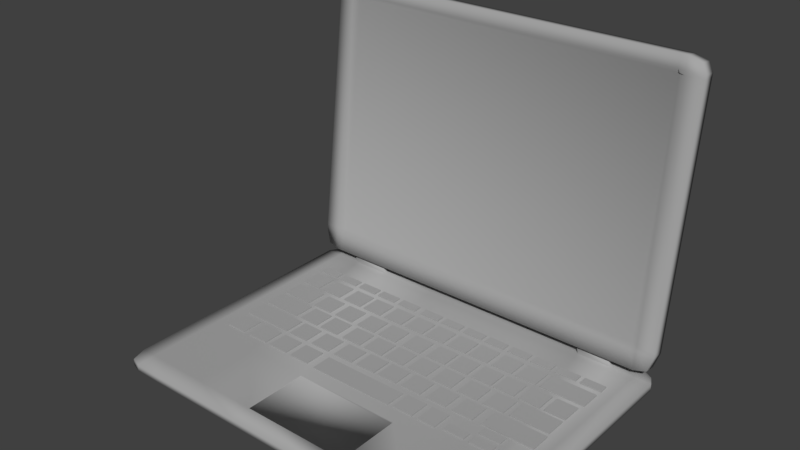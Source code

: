 # Source: laptopupdated.blend  (saved by Blender 2.79.0; exported with 4.5.12 LTS)
import bpy
from mathutils import Matrix  # noqa: F401  (used for matrix-valued properties, if any)

bpy.ops.wm.read_factory_settings(use_empty=True)
scene = bpy.context.scene
scene.name = 'Scene'

# ---- collections
col_collection_1 = bpy.data.collections.new('Collection 1'); scene.collection.children.link(col_collection_1)

# ---- materials (node trees are filled in below, after node groups)
mat_material = bpy.data.materials.new('Material')
mat_material.alpha_threshold = 0.0
mat_material.use_transparent_shadow = False
mat_material.diffuse_color = (0.3844, 0.3844, 0.3844, 1.0)
mat_material.roughness = 0.5

# ---- material node trees

# ---- world
world_world = bpy.data.worlds.new('World'); scene.world = world_world
world_world.color = (0.05088, 0.05088, 0.05088)
world_world.use_sun_shadow = False
world_world.sun_shadow_jitter_overblur = 0.0
world_world.cycles.sampling_method = 'MANUAL'

# ---- meshes
me_cube = bpy.data.meshes.new('Cube')
me_cube.from_pydata([(-5.335, -1.0, 0.8252), (-5.335, -1.0, 1.0), (-5.335, 1.0, 0.8252), (-5.335, 1.0, 1.0), (3.0, -1.0, 0.8252), (3.0, -1.0, 1.0), (3.0, 1.0, 0.8252), (3.0, 1.0, 1.0), (15.97, 9.954, 0.9491), (15.97, 9.954, 1.568), (15.97, -16.31, 0.9491), (15.97, -16.31, 2.126), (-19.95, 9.954, 0.949), (-19.95, 9.954, 1.568), (-19.95, -16.31, 0.949), (-19.95, -16.31, 2.126), (-18.73, -16.65, 0.5536), (-18.73, -16.65, 2.141), (-18.73, 10.29, 0.9338), (-18.73, 10.29, 1.584), (14.98, -16.65, 0.5536), (14.98, 10.29, 1.584), (14.98, -16.65, 2.141), (14.98, 10.29, 0.9338), (16.44, -15.47, 0.9338), (16.44, -15.47, 1.584), (-20.41, -15.47, 0.9338), (-20.41, -15.47, 1.584), (-18.73, -15.47, 2.141), (-18.73, -15.47, 0.9338), (14.98, -15.47, 0.9338), (14.98, -15.47, 2.141), (16.44, 8.455, 0.9338), (-20.41, 8.455, 1.584), (-18.73, 8.455, 2.141), (-18.73, 8.455, 0.9338), (14.98, 8.455, 0.9338), (14.98, 8.455, 2.141), (16.44, 8.455, 1.584), (-20.41, 8.455, 0.9338), (15.89, -15.02, -0.3713), (15.89, -16.19, -0.2273), (15.89, -18.24, -26.44), (15.89, -19.41, -26.29), (-20.03, -15.02, -0.3713), (-20.03, -16.19, -0.2273), (-20.03, -18.24, -26.44), (-20.03, -19.41, -26.29), (-18.81, -18.26, -26.78), (-18.81, -19.46, -26.63), (-18.81, -14.97, -0.03516), (-18.81, -16.16, 0.1126), (14.9, -18.26, -26.78), (14.9, -16.16, 0.1126), (14.9, -19.46, -26.63), (14.9, -14.97, -0.03516), (16.35, -18.12, -25.61), (16.35, -19.32, -25.46), (-20.49, -18.12, -25.61), (-20.49, -19.32, -25.46), (-18.81, -19.32, -25.46), (-18.81, -18.12, -25.61), (14.9, -18.12, -25.61), (14.9, -19.32, -25.46), (16.35, -15.19, -1.861), (-20.49, -16.39, -1.713), (-18.81, -16.39, -1.713), (-18.81, -15.19, -1.861), (14.9, -15.19, -1.861), (14.9, -16.39, -1.713), (16.35, -16.39, -1.713), (-20.49, -15.19, -1.861), (-18.2, -19.46, -26.63), (-18.2, -14.97, -0.03516), (-18.2, -18.26, -26.78), (-18.2, -16.16, 0.1126), (-18.2, -19.32, -25.46), (-18.2, -18.12, -25.61), (-18.2, -16.39, -1.713), (-18.2, -15.19, -1.861), (14.34, -18.26, -26.78), (14.34, -16.16, 0.1126), (14.34, -18.12, -25.61), (14.34, -15.19, -1.861), (14.34, -19.46, -26.63), (14.34, -14.97, -0.03516), (14.34, -19.32, -25.46), (14.34, -16.39, -1.713), (16.35, -19.27, -25.07), (-20.49, -18.07, -25.22), (16.35, -18.07, -25.22), (-20.49, -19.27, -25.07), (-18.81, -19.27, -25.07), (-18.81, -18.07, -25.22), (14.9, -18.07, -25.22), (14.9, -19.27, -25.07), (-18.2, -18.44, -25.19), (-18.2, -19.27, -25.07), (14.34, -18.44, -25.19), (14.34, -19.27, -25.07), (16.35, -15.24, -2.247), (-20.49, -16.44, -2.099), (-18.81, -16.44, -2.099), (-18.81, -15.24, -2.247), (14.9, -15.24, -2.247), (14.9, -16.44, -2.099), (-18.2, -15.6, -2.211), (-18.2, -16.44, -2.099), (14.34, -15.6, -2.211), (14.34, -16.44, -2.099), (16.35, -16.44, -2.099), (-20.49, -15.24, -2.247), (-16.39, -16.65, 2.141), (-16.39, 10.29, 0.9338), (-16.39, -16.65, 0.5536), (-16.39, 10.29, 1.584), (-16.39, -15.47, 2.141), (-16.39, -15.47, 0.9338), (-16.39, 8.455, 2.141), (-16.39, 8.455, 0.9338), (12.61, -16.65, 0.5536), (12.61, 10.29, 1.584), (12.61, -15.47, 0.9338), (12.61, 8.455, 0.9338), (12.61, -16.65, 2.141), (12.61, 10.29, 0.9338), (12.61, -15.47, 2.141), (12.61, 8.455, 2.141), (-13.22, -16.65, 2.141), (-13.22, 10.29, 0.9338), (-13.22, -15.47, 2.141), (-13.22, 8.455, 2.141), (-13.22, -16.65, 0.5536), (-13.22, 10.29, 1.584), (-13.22, -15.47, 0.9338), (-13.22, 8.455, 0.9338), (8.99, -16.65, 0.5536), (8.99, 10.29, 1.584), (8.99, -15.47, 0.9338), (8.99, 8.455, 0.9338), (8.99, -16.65, 2.141), (8.99, 10.29, 0.9338), (8.99, -15.47, 2.141), (8.99, 8.455, 2.141), (-16.39, -16.46, -0.04696), (-16.39, -15.28, 0.3332), (8.99, -16.46, -0.04696), (12.61, -16.46, -0.04695), (8.99, -15.28, 0.3332), (12.61, -15.28, 0.3332), (-13.22, -16.46, -0.04696), (-13.22, -15.28, 0.3332), (16.44, 2.422, 1.584), (-20.41, 2.422, 0.9338), (16.44, 2.422, 0.9338), (-20.41, 2.422, 1.584), (-18.73, 2.422, 2.141), (-18.73, 2.422, 0.9338), (14.98, 2.422, 0.9338), (14.98, 2.422, 2.141), (-16.39, 2.422, 0.9338), (-16.39, 2.422, 2.141), (12.61, 2.422, 0.9338), (12.61, 2.422, 2.141), (-13.22, 2.422, 2.141), (-13.22, 2.422, 0.9338), (8.99, 2.422, 0.9338), (8.99, 2.422, 2.141), (-7.134, -16.65, 2.141), (-7.134, 10.29, 0.9338), (-7.134, -15.47, 2.141), (-7.134, 8.455, 2.141), (-7.134, -16.65, 0.5536), (-7.134, 10.29, 1.584), (-7.134, -15.47, 0.9338), (-7.134, 8.455, 0.9338), (-7.134, 2.422, 2.141), (-7.134, 2.422, 0.9338), (3.065, -16.65, 0.5536), (3.065, 10.29, 1.584), (3.065, -15.47, 0.9338), (3.065, 8.455, 0.9338), (3.065, 2.422, 0.9338), (3.065, -16.65, 2.141), (3.065, 10.29, 0.9338), (3.065, -15.47, 2.141), (3.065, 8.455, 2.141), (3.065, 2.422, 2.141), (-7.133, 2.496, 0.996), (-7.133, 8.529, 0.996), (3.066, 8.529, 0.996), (3.066, 2.496, 0.996), (-5.519, -12.54, 0.79), (-5.519, -12.54, 0.9648), (-5.519, -11.66, 0.79), (-5.519, -11.66, 0.9648), (-3.519, -12.54, 0.79), (-3.519, -12.54, 0.9648), (-3.519, -11.66, 0.79), (-3.519, -11.66, 0.9648), (-2.687, -6.101, 0.79), (-2.687, -6.101, 0.9648), (-2.687, -4.101, 0.79), (-2.687, -4.101, 0.9648), (-0.6871, -6.101, 0.79), (-0.6871, -6.101, 0.9648), (-0.6871, -4.101, 0.79), (-0.6871, -4.101, 0.9648), (-2.687, -8.499, 0.79), (-2.687, -8.499, 0.9648), (-2.687, -6.499, 0.79), (-2.687, -6.499, 0.9648), (-0.6871, -8.499, 0.79), (-0.6871, -8.499, 0.9648), (-0.6871, -6.499, 0.79), (-0.6871, -6.499, 0.9648), (-8.061, -11.04, 0.79), (-8.061, -11.04, 0.9648), (-8.061, -9.045, 0.79), (-8.061, -9.045, 0.9648), (-6.061, -11.04, 0.79), (-6.061, -11.04, 0.9648), (-6.061, -9.045, 0.79), (-6.061, -9.045, 0.9648), (-3.922, -3.717, 0.79), (-3.922, -3.717, 0.9648), (-3.922, -1.717, 0.79), (-3.922, -1.717, 0.9648), (-1.922, -3.717, 0.79), (-1.922, -3.717, 0.9648), (-1.922, -1.717, 0.79), (-1.922, -1.717, 0.9648), (-15.34, -0.2141, 0.79), (-15.34, -0.2141, 0.9648), (-15.34, 0.6657, 0.79), (-15.34, 0.6657, 0.9648), (-13.34, -0.2141, 0.79), (-13.34, -0.2141, 0.9648), (-13.34, 0.6657, 0.79), (-13.34, 0.6657, 0.9648), (-15.33, -1.583, 0.79), (-15.33, -1.583, 0.9648), (-15.33, -0.7029, 0.79), (-15.33, -0.7029, 0.9648), (-13.33, -1.583, 0.79), (-13.33, -1.583, 0.9648), (-13.33, -0.7029, 0.79), (-13.33, -0.7029, 0.9648), (-17.72, -0.1584, 0.79), (-17.72, -0.1584, 0.9648), (-17.72, 0.7214, 0.79), (-17.72, 0.7214, 0.9648), (-15.72, -0.1584, 0.79), (-15.72, -0.1584, 0.9648), (-15.72, 0.7214, 0.79), (-15.72, 0.7214, 0.9648), (-12.8, -0.2363, 0.79), (-12.8, -0.2363, 0.9648), (-12.8, 0.6435, 0.79), (-12.8, 0.6435, 0.9648), (-10.8, -0.2363, 0.79), (-10.8, -0.2363, 0.9648), (-10.8, 0.6435, 0.79), (-10.8, 0.6435, 0.9648), (-7.806, -1.088, 0.79), (-7.806, -1.088, 0.9648), (-7.806, 0.9116, 0.79), (-7.806, 0.9116, 0.9648), (-5.806, -1.088, 0.79), (-5.806, -1.088, 0.9648), (-5.806, 0.9116, 0.79), (-5.806, 0.9116, 0.9648), (3.847, -1.088, 0.7901), (3.847, -1.088, 0.9648), (3.847, 0.9116, 0.7901), (3.847, 0.9116, 0.9648), (5.847, -1.088, 0.7901), (5.847, -1.088, 0.9648), (5.847, 0.9116, 0.7901), (5.847, 0.9116, 0.9648), (6.428, -1.088, 0.7901), (6.428, -1.088, 0.9648), (6.428, 0.9116, 0.7901), (6.428, 0.9116, 0.9648), (8.428, -1.088, 0.7901), (8.428, -1.088, 0.9648), (8.428, 0.9116, 0.7901), (8.428, 0.9116, 0.9648), (8.965, -1.088, 0.7901), (8.965, -1.088, 0.9648), (8.965, 0.9116, 0.7901), (8.965, 0.9116, 0.9648), (10.97, -1.088, 0.7901), (10.97, -1.088, 0.9648), (10.97, 0.9116, 0.7901), (10.97, 0.9116, 0.9648), (11.71, -1.088, 0.7901), (11.71, -1.088, 0.9648), (11.71, 0.9116, 0.7901), (11.71, 0.9116, 0.9648), (13.71, -1.088, 0.7901), (13.71, -1.088, 0.9648), (13.71, 0.9116, 0.7901), (13.71, 0.9116, 0.9648), (-10.11, -1.088, 0.79), (-10.11, -1.088, 0.9648), (-10.11, 0.9116, 0.79), (-10.11, 0.9116, 0.9648), (-8.398, -1.088, 0.79), (-8.398, -1.088, 0.9648), (-8.398, 0.9116, 0.79), (-8.398, 0.9116, 0.9648), (-10.43, -12.54, 0.79), (-10.43, -12.54, 0.9648), (-10.43, -11.66, 0.79), (-10.43, -11.66, 0.9648), (-8.426, -12.54, 0.79), (-8.426, -12.54, 0.9648), (-8.426, -11.66, 0.79), (-8.426, -11.66, 0.9648), (-3.072, -12.54, 0.79), (-3.072, -12.54, 0.9648), (-3.072, -11.66, 0.79), (-3.072, -11.66, 0.9648), (-1.072, -12.54, 0.79), (-1.072, -12.54, 0.9648), (-1.072, -11.66, 0.79), (-1.072, -11.66, 0.9648), (-0.5864, -12.54, 0.7901), (-0.5864, -12.54, 0.9648), (-0.5864, -11.66, 0.7901), (-0.5864, -11.66, 0.9648), (1.414, -12.54, 0.7901), (1.414, -12.54, 0.9648), (1.414, -11.66, 0.7901), (1.414, -11.66, 0.9648), (-7.93, -12.54, 0.79), (-7.93, -12.54, 0.9648), (-7.93, -11.66, 0.79), (-7.93, -11.66, 0.9648), (-5.93, -12.54, 0.79), (-5.93, -12.54, 0.9648), (-5.93, -11.66, 0.79), (-5.93, -11.66, 0.9648), (7.009, -12.54, 0.7901), (7.009, -12.54, 0.9648), (7.009, -11.66, 0.7901), (7.009, -11.66, 0.9648), (9.009, -12.54, 0.7901), (9.009, -12.54, 0.9648), (9.009, -11.66, 0.7901), (9.009, -11.66, 0.9648), (2.102, -12.54, 0.7901), (2.102, -12.54, 0.9648), (2.102, -11.66, 0.7901), (2.102, -11.66, 0.9648), (4.102, -12.54, 0.7901), (4.102, -12.54, 0.9648), (4.102, -11.66, 0.7901), (4.102, -11.66, 0.9648), (9.456, -12.54, 0.7901), (9.456, -12.54, 0.9648), (9.456, -11.66, 0.7901), (9.456, -11.66, 0.9648), (11.46, -12.54, 0.7901), (11.46, -12.54, 0.9648), (11.46, -11.66, 0.7901), (11.46, -11.66, 0.9648), (11.94, -12.54, 0.7901), (11.94, -12.54, 0.9648), (11.94, -11.66, 0.7901), (11.94, -11.66, 0.9648), (13.94, -12.54, 0.7901), (13.94, -12.54, 0.9648), (13.94, -11.66, 0.7901), (13.94, -11.66, 0.9648), (4.598, -12.54, 0.7901), (4.598, -12.54, 0.9648), (4.598, -11.66, 0.7901), (4.598, -11.66, 0.9648), (6.598, -12.54, 0.7901), (6.598, -12.54, 0.9648), (6.598, -11.66, 0.7901), (6.598, -11.66, 0.9648), (-17.8, -12.54, 0.79), (-17.8, -12.54, 0.9648), (-17.8, -11.66, 0.79), (-17.8, -11.66, 0.9648), (-15.8, -12.54, 0.79), (-15.8, -12.54, 0.9648), (-15.8, -11.66, 0.79), (-15.8, -11.66, 0.9648), (-15.35, -12.54, 0.79), (-15.35, -12.54, 0.9648), (-15.35, -11.66, 0.79), (-15.35, -11.66, 0.9648), (-13.35, -12.54, 0.79), (-13.35, -12.54, 0.9648), (-13.35, -11.66, 0.79), (-13.35, -11.66, 0.9648), (-12.86, -12.54, 0.79), (-12.86, -12.54, 0.9648), (-12.86, -11.66, 0.79), (-12.86, -11.66, 0.9648), (-10.86, -12.54, 0.79), (-10.86, -12.54, 0.9648), (-10.86, -11.66, 0.79), (-10.86, -11.66, 0.9648), (-10.59, -11.04, 0.79), (-10.59, -11.04, 0.9648), (-10.59, -9.045, 0.79), (-10.59, -9.045, 0.9648), (-8.59, -11.04, 0.79), (-8.59, -11.04, 0.9648), (-8.59, -9.045, 0.79), (-8.59, -9.045, 0.9648), (-13.04, -11.04, 0.79), (-13.04, -11.04, 0.9648), (-13.04, -9.045, 0.79), (-13.04, -9.045, 0.9648), (-11.04, -11.04, 0.79), (-11.04, -11.04, 0.9648), (-11.04, -9.045, 0.79), (-11.04, -9.045, 0.9648), (-17.79, -11.04, 0.79), (-17.79, -11.04, 0.9648), (-17.79, -9.045, 0.79), (-17.79, -9.045, 0.9648), (-13.52, -11.04, 0.79), (-13.52, -11.04, 0.9648), (-13.52, -9.045, 0.79), (-13.52, -9.045, 0.9648), (-3.244, -11.04, 0.79), (-3.244, -11.04, 0.9648), (-3.244, -9.045, 0.79), (-3.244, -9.045, 0.9648), (-1.244, -11.04, 0.79), (-1.244, -11.04, 0.9648), (-1.244, -9.045, 0.79), (-1.244, -9.045, 0.9648), (-5.727, -11.04, 0.79), (-5.727, -11.04, 0.9648), (-5.727, -9.045, 0.79), (-5.727, -9.045, 0.9648), (-3.727, -11.04, 0.79), (-3.727, -11.04, 0.9648), (-3.727, -9.045, 0.79), (-3.727, -9.045, 0.9648), (8.844, -3.624, 0.79), (8.844, -3.624, 0.9648), (8.844, -1.624, 0.79), (8.844, -1.624, 0.9648), (13.78, -3.624, 0.7901), (13.78, -3.624, 0.9648), (13.78, -1.624, 0.7901), (13.78, -1.624, 0.9648), (10.72, -8.482, 0.7901), (10.72, -8.482, 0.9648), (10.72, -6.482, 0.7901), (10.72, -6.482, 0.9648), (13.73, -8.482, 0.7901), (13.73, -8.482, 0.9648), (13.73, -6.482, 0.7901), (13.73, -6.482, 0.9648), (9.988, -6.067, 0.79), (9.988, -6.067, 0.9648), (9.988, -4.067, 0.79), (9.988, -4.067, 0.9648), (13.73, -6.067, 0.7901), (13.73, -6.067, 0.9648), (13.73, -4.067, 0.7901), (13.73, -4.067, 0.9648), (4.121, -11.04, 0.7901), (4.121, -11.04, 0.9648), (4.121, -9.045, 0.7901), (4.121, -9.045, 0.9648), (6.121, -11.04, 0.7901), (6.121, -11.04, 0.9648), (6.121, -9.045, 0.7901), (6.121, -9.045, 0.9648), (1.592, -11.04, 0.7901), (1.592, -11.04, 0.9648), (1.592, -9.045, 0.7901), (1.592, -9.045, 0.9648), (3.592, -11.04, 0.7901), (3.592, -11.04, 0.9648), (3.592, -9.045, 0.7901), (3.592, -9.045, 0.9648), (-0.8575, -11.04, 0.7901), (-0.8575, -11.04, 0.9648), (-0.8575, -9.045, 0.7901), (-0.8575, -9.045, 0.9648), (1.142, -11.04, 0.7901), (1.142, -11.04, 0.9648), (1.142, -9.045, 0.7901), (1.142, -9.045, 0.9648), (9.184, -11.04, 0.7901), (9.184, -11.04, 0.9648), (9.184, -9.045, 0.7901), (9.184, -9.045, 0.9648), (11.18, -11.04, 0.7901), (11.18, -11.04, 0.9648), (11.18, -9.045, 0.7901), (11.18, -9.045, 0.9648), (6.578, -11.04, 0.7901), (6.578, -11.04, 0.9648), (6.578, -9.045, 0.7901), (6.578, -9.045, 0.9648), (8.578, -11.04, 0.7901), (8.578, -11.04, 0.9648), (8.578, -9.045, 0.7901), (8.578, -9.045, 0.9648), (11.84, -11.04, 0.7901), (11.84, -11.04, 0.9648), (11.84, -9.045, 0.7901), (11.84, -9.045, 0.9648), (13.84, -11.04, 0.7901), (13.84, -11.04, 0.9648), (13.84, -9.045, 0.7901), (13.84, -9.045, 0.9648), (5.347, -8.494, 0.7901), (5.347, -8.494, 0.9648), (5.347, -6.494, 0.7901), (5.347, -6.494, 0.9648), (7.347, -8.494, 0.7901), (7.347, -8.494, 0.9648), (7.347, -6.494, 0.7901), (7.347, -6.494, 0.9648), (0.1116, -8.494, 0.7901), (0.1116, -8.494, 0.9648), (0.1116, -6.494, 0.7901), (0.1116, -6.494, 0.9648), (2.112, -8.494, 0.7901), (2.112, -8.494, 0.9648), (2.112, -6.494, 0.7901), (2.112, -6.494, 0.9648), (2.64, -8.494, 0.7901), (2.64, -8.494, 0.9648), (2.64, -6.494, 0.7901), (2.64, -6.494, 0.9648), (4.64, -8.494, 0.7901), (4.64, -8.494, 0.9648), (4.64, -6.494, 0.7901), (4.64, -6.494, 0.9648), (8.018, -8.494, 0.7901), (8.018, -8.494, 0.9648), (8.018, -6.494, 0.7901), (8.018, -6.494, 0.9648), (10.02, -8.494, 0.7901), (10.02, -8.494, 0.9648), (10.02, -6.494, 0.7901), (10.02, -6.494, 0.9648), (-12.59, -8.528, 0.79), (-12.59, -8.528, 0.9648), (-12.59, -6.528, 0.79), (-12.59, -6.528, 0.9648), (-10.59, -8.528, 0.79), (-10.59, -8.528, 0.9648), (-10.59, -6.528, 0.79), (-10.59, -6.528, 0.9648), (-15.12, -8.528, 0.79), (-15.12, -8.528, 0.9648), (-15.12, -6.528, 0.79), (-15.12, -6.528, 0.9648), (-13.12, -8.528, 0.79), (-13.12, -8.528, 0.9648), (-13.12, -6.528, 0.79), (-13.12, -6.528, 0.9648), (-17.57, -8.528, 0.79), (-17.57, -8.528, 0.9648), (-17.57, -6.528, 0.79), (-17.57, -6.528, 0.9648), (-15.57, -8.528, 0.79), (-15.57, -8.528, 0.9648), (-15.57, -6.528, 0.79), (-15.57, -6.528, 0.9648), (-7.773, -8.528, 0.79), (-7.773, -8.528, 0.9648), (-7.773, -6.528, 0.79), (-7.773, -6.528, 0.9648), (-5.773, -8.528, 0.79), (-5.773, -8.528, 0.9648), (-5.773, -6.528, 0.79), (-5.773, -6.528, 0.9648), (-10.26, -8.528, 0.79), (-10.26, -8.528, 0.9648), (-10.26, -6.528, 0.79), (-10.26, -6.528, 0.9648), (-8.256, -8.528, 0.79), (-8.256, -8.528, 0.9648), (-8.256, -6.528, 0.79), (-8.256, -6.528, 0.9648), (-5.387, -8.528, 0.79), (-5.387, -8.528, 0.9648), (-5.387, -6.528, 0.79), (-5.387, -6.528, 0.9648), (-3.387, -8.528, 0.79), (-3.387, -8.528, 0.9648), (-3.387, -6.528, 0.79), (-3.387, -6.528, 0.9648), (-17.55, -6.197, 0.79), (-17.55, -6.197, 0.9648), (-17.55, -4.197, 0.79), (-17.55, -4.197, 0.9648), (-13.81, -6.197, 0.79), (-13.81, -6.197, 0.9648), (-13.81, -4.197, 0.79), (-13.81, -4.197, 0.9648), (-17.68, -3.819, 0.79), (-17.68, -3.819, 0.9648), (-17.68, -1.819, 0.79), (-17.68, -1.819, 0.9648), (-12.74, -3.819, 0.79), (-12.74, -3.819, 0.9648), (-12.74, -1.819, 0.79), (-12.74, -1.819, 0.9648), (-5.257, -6.123, 0.79), (-5.257, -6.123, 0.9648), (-5.257, -4.123, 0.79), (-5.257, -4.123, 0.9648), (-3.257, -6.123, 0.79), (-3.257, -6.123, 0.9648), (-3.257, -4.123, 0.79), (-3.257, -4.123, 0.9648), (-10.58, -6.123, 0.79), (-10.58, -6.123, 0.9648), (-10.58, -4.123, 0.79), (-10.58, -4.123, 0.9648), (-8.581, -6.123, 0.79), (-8.581, -6.123, 0.9648), (-8.581, -4.123, 0.79), (-8.581, -4.123, 0.9648), (-7.903, -6.123, 0.79), (-7.903, -6.123, 0.9648), (-7.903, -4.123, 0.79), (-7.903, -4.123, 0.9648), (-5.903, -6.123, 0.79), (-5.903, -6.123, 0.9648), (-5.903, -4.123, 0.79), (-5.903, -4.123, 0.9648), (-13.24, -6.123, 0.79), (-13.24, -6.123, 0.9648), (-13.24, -4.123, 0.79), (-13.24, -4.123, 0.9648), (-11.24, -6.123, 0.79), (-11.24, -6.123, 0.9648), (-11.24, -4.123, 0.79), (-11.24, -4.123, 0.9648), (2.25, -6.089, 0.7911), (2.25, -6.089, 0.9658), (2.25, -4.089, 0.7911), (2.25, -4.089, 0.9658), (4.25, -6.089, 0.7911), (4.25, -6.089, 0.9658), (4.25, -4.089, 0.7911), (4.25, -4.089, 0.9658), (-0.2784, -6.089, 0.7911), (-0.2784, -6.089, 0.9658), (-0.2784, -4.089, 0.7911), (-0.2784, -4.089, 0.9658), (1.722, -6.089, 0.7911), (1.722, -6.089, 0.9658), (1.722, -4.089, 0.7911), (1.722, -4.089, 0.9658), (4.957, -6.089, 0.7911), (4.957, -6.089, 0.9658), (4.957, -4.089, 0.7911), (4.957, -4.089, 0.9658), (6.957, -6.089, 0.7911), (6.957, -6.089, 0.9658), (6.957, -4.089, 0.7911), (6.957, -4.089, 0.9658), (7.44, -6.089, 0.7911), (7.44, -6.089, 0.9658), (7.44, -4.089, 0.7911), (7.44, -4.089, 0.9658), (9.44, -6.089, 0.7911), (9.44, -6.089, 0.9658), (9.44, -4.089, 0.7911), (9.44, -4.089, 0.9658), (6.393, -3.619, 0.7911), (6.393, -3.619, 0.9658), (6.393, -1.619, 0.7911), (6.393, -1.619, 0.9658), (8.393, -3.619, 0.7911), (8.393, -3.619, 0.9658), (8.393, -1.619, 0.7911), (8.393, -1.619, 0.9658), (3.722, -3.619, 0.7911), (3.722, -3.619, 0.9658), (3.722, -1.619, 0.7911), (3.722, -1.619, 0.9658), (5.722, -3.619, 0.7911), (5.722, -3.619, 0.9658), (5.722, -1.619, 0.7911), (5.722, -1.619, 0.9658), (-1.513, -3.684, 0.7911), (-1.513, -3.684, 0.9658), (-1.513, -1.684, 0.7911), (-1.513, -1.684, 0.9658), (0.4865, -3.684, 0.7911), (0.4865, -3.684, 0.9658), (0.4865, -1.684, 0.7911), (0.4865, -1.684, 0.9658), (1.015, -3.619, 0.7911), (1.015, -3.619, 0.9658), (1.015, -1.619, 0.7911), (1.015, -1.619, 0.9658), (3.015, -3.619, 0.7911), (3.015, -3.619, 0.9658), (3.015, -1.619, 0.7911), (3.015, -1.619, 0.9658), (-11.86, -3.749, 0.7911), (-11.86, -3.749, 0.9658), (-11.86, -1.749, 0.7911), (-11.86, -1.749, 0.9658), (-9.856, -3.749, 0.7911), (-9.856, -3.749, 0.9658), (-9.856, -1.749, 0.7911), (-9.856, -1.749, 0.9658), (-9.148, -3.749, 0.7911), (-9.148, -3.749, 0.9658), (-9.148, -1.749, 0.7911), (-9.148, -1.749, 0.9658), (-7.148, -3.749, 0.7911), (-7.148, -3.749, 0.9658), (-7.148, -1.749, 0.7911), (-7.148, -1.749, 0.9658), (-6.478, -3.749, 0.7911), (-6.478, -3.749, 0.9658), (-6.478, -1.749, 0.7911), (-6.478, -1.749, 0.9658), (-4.478, -3.749, 0.7911), (-4.478, -3.749, 0.9658), (-4.478, -1.749, 0.7911), (-4.478, -1.749, 0.9658)], [], [(0, 1, 3, 2), (2, 3, 7, 6), (6, 7, 5, 4), (4, 5, 1, 0), (2, 6, 4, 0), (7, 3, 1, 5), (24, 25, 11, 10), (16, 17, 15, 14), (39, 33, 13, 12), (23, 21, 9, 8), (35, 39, 12, 18), (37, 38, 9, 21), (33, 34, 19, 13), (119, 35, 18, 113), (12, 13, 19, 18), (114, 112, 17, 16), (10, 11, 22, 20), (32, 36, 23, 8), (127, 37, 21, 121), (125, 121, 21, 23), (124, 22, 31, 126), (10, 20, 30, 24), (114, 16, 29, 117), (15, 17, 28, 27), (22, 11, 25, 31), (16, 14, 26, 29), (14, 15, 27, 26), (154, 152, 25, 24), (8, 9, 38, 32), (163, 159, 37, 127), (154, 158, 36, 32), (160, 157, 35, 119), (155, 156, 34, 33), (159, 152, 38, 37), (157, 153, 39, 35), (153, 155, 33, 39), (56, 57, 43, 42), (48, 49, 47, 46), (71, 65, 45, 44), (55, 53, 41, 40), (67, 71, 44, 50), (69, 70, 41, 53), (65, 66, 51, 45), (79, 67, 50, 73), (44, 45, 51, 50), (74, 72, 49, 48), (42, 43, 54, 52), (64, 68, 55, 40), (87, 69, 53, 81), (85, 81, 53, 55), (84, 54, 63, 86), (42, 52, 62, 56), (74, 48, 61, 77), (47, 49, 60, 59), (54, 43, 57, 63), (48, 46, 58, 61), (46, 47, 59, 58), (90, 88, 57, 56), (40, 41, 70, 64), (109, 105, 69, 87), (100, 104, 68, 64), (106, 103, 67, 79), (101, 102, 66, 65), (105, 110, 70, 69), (103, 111, 71, 67), (111, 101, 65, 71), (108, 106, 79, 83), (102, 107, 78, 66), (80, 74, 77, 82), (49, 72, 76, 60), (50, 51, 75, 73), (66, 78, 75, 51), (80, 84, 72, 74), (83, 79, 73, 85), (68, 83, 85, 55), (52, 54, 84, 80), (52, 80, 82, 62), (104, 108, 83, 68), (107, 109, 87, 78), (72, 84, 86, 76), (73, 75, 81, 85), (78, 87, 81, 75), (76, 86, 99, 97), (62, 82, 98, 94), (60, 76, 97, 92), (82, 77, 96, 98), (58, 59, 91, 89), (61, 58, 89, 93), (63, 57, 88, 95), (59, 60, 92, 91), (77, 61, 93, 96), (56, 62, 94, 90), (86, 63, 95, 99), (100, 110, 88, 90), (64, 70, 110, 100), (97, 99, 109, 107), (94, 98, 108, 104), (92, 97, 107, 102), (98, 96, 106, 108), (89, 91, 101, 111), (93, 89, 111, 103), (95, 88, 110, 105), (91, 92, 102, 101), (96, 93, 103, 106), (90, 94, 104, 100), (99, 95, 105, 109), (165, 160, 119, 135), (156, 161, 118, 34), (114, 117, 145, 144), (17, 112, 116, 28), (18, 19, 115, 113), (34, 118, 115, 19), (132, 128, 112, 114), (135, 119, 113, 129), (36, 123, 125, 23), (20, 22, 124, 120), (20, 120, 122, 30), (158, 162, 123, 36), (167, 163, 127, 143), (140, 124, 126, 142), (141, 137, 121, 125), (143, 127, 121, 137), (118, 131, 133, 115), (113, 115, 133, 129), (112, 128, 130, 116), (161, 164, 131, 118), (175, 135, 129, 169), (172, 168, 128, 132), (172, 132, 134, 174), (177, 165, 135, 175), (162, 166, 139, 123), (132, 114, 144, 150), (120, 124, 140, 136), (123, 139, 141, 125), (186, 143, 137, 179), (184, 179, 137, 141), (183, 140, 142, 185), (187, 167, 143, 186), (150, 144, 145, 151), (147, 146, 148, 149), (122, 120, 147, 149), (136, 138, 148, 146), (134, 132, 150, 151), (138, 122, 149, 148), (117, 134, 151, 145), (120, 136, 146, 147), (185, 142, 167, 187), (122, 138, 166, 162), (174, 134, 165, 177), (116, 130, 164, 161), (142, 126, 163, 167), (30, 122, 162, 158), (28, 116, 161, 156), (134, 117, 160, 165), (26, 27, 155, 153), (29, 26, 153, 157), (31, 25, 152, 159), (27, 28, 156, 155), (117, 29, 157, 160), (24, 30, 158, 154), (126, 31, 159, 163), (32, 38, 152, 154), (180, 174, 177, 182), (130, 170, 176, 164), (164, 176, 171, 131), (128, 168, 170, 130), (129, 133, 173, 169), (131, 171, 173, 133), (175, 181, 190, 189), (178, 172, 174, 180), (178, 183, 168, 172), (181, 175, 169, 184), (139, 181, 184, 141), (136, 140, 183, 178), (136, 178, 180, 138), (166, 182, 181, 139), (138, 180, 182, 166), (170, 185, 187, 176), (176, 187, 186, 171), (168, 183, 185, 170), (169, 173, 179, 184), (171, 186, 179, 173), (191, 188, 189, 190), (182, 177, 188, 191), (181, 182, 191, 190), (177, 175, 189, 188), (192, 193, 195, 194), (194, 195, 199, 198), (198, 199, 197, 196), (196, 197, 193, 192), (194, 198, 196, 192), (199, 195, 193, 197), (200, 201, 203, 202), (202, 203, 207, 206), (206, 207, 205, 204), (204, 205, 201, 200), (202, 206, 204, 200), (207, 203, 201, 205), (208, 209, 211, 210), (210, 211, 215, 214), (214, 215, 213, 212), (212, 213, 209, 208), (210, 214, 212, 208), (215, 211, 209, 213), (216, 217, 219, 218), (218, 219, 223, 222), (222, 223, 221, 220), (220, 221, 217, 216), (218, 222, 220, 216), (223, 219, 217, 221), (224, 225, 227, 226), (226, 227, 231, 230), (230, 231, 229, 228), (228, 229, 225, 224), (226, 230, 228, 224), (231, 227, 225, 229), (232, 233, 235, 234), (234, 235, 239, 238), (238, 239, 237, 236), (236, 237, 233, 232), (234, 238, 236, 232), (239, 235, 233, 237), (240, 241, 243, 242), (242, 243, 247, 246), (246, 247, 245, 244), (244, 245, 241, 240), (242, 246, 244, 240), (247, 243, 241, 245), (248, 249, 251, 250), (250, 251, 255, 254), (254, 255, 253, 252), (252, 253, 249, 248), (250, 254, 252, 248), (255, 251, 249, 253), (256, 257, 259, 258), (258, 259, 263, 262), (262, 263, 261, 260), (260, 261, 257, 256), (258, 262, 260, 256), (263, 259, 257, 261), (264, 265, 267, 266), (266, 267, 271, 270), (270, 271, 269, 268), (268, 269, 265, 264), (266, 270, 268, 264), (271, 267, 265, 269), (272, 273, 275, 274), (274, 275, 279, 278), (278, 279, 277, 276), (276, 277, 273, 272), (274, 278, 276, 272), (279, 275, 273, 277), (280, 281, 283, 282), (282, 283, 287, 286), (286, 287, 285, 284), (284, 285, 281, 280), (282, 286, 284, 280), (287, 283, 281, 285), (288, 289, 291, 290), (290, 291, 295, 294), (294, 295, 293, 292), (292, 293, 289, 288), (290, 294, 292, 288), (295, 291, 289, 293), (296, 297, 299, 298), (298, 299, 303, 302), (302, 303, 301, 300), (300, 301, 297, 296), (298, 302, 300, 296), (303, 299, 297, 301), (304, 305, 307, 306), (306, 307, 311, 310), (310, 311, 309, 308), (308, 309, 305, 304), (306, 310, 308, 304), (311, 307, 305, 309), (312, 313, 315, 314), (314, 315, 319, 318), (318, 319, 317, 316), (316, 317, 313, 312), (314, 318, 316, 312), (319, 315, 313, 317), (320, 321, 323, 322), (322, 323, 327, 326), (326, 327, 325, 324), (324, 325, 321, 320), (322, 326, 324, 320), (327, 323, 321, 325), (328, 329, 331, 330), (330, 331, 335, 334), (334, 335, 333, 332), (332, 333, 329, 328), (330, 334, 332, 328), (335, 331, 329, 333), (336, 337, 339, 338), (338, 339, 343, 342), (342, 343, 341, 340), (340, 341, 337, 336), (338, 342, 340, 336), (343, 339, 337, 341), (344, 345, 347, 346), (346, 347, 351, 350), (350, 351, 349, 348), (348, 349, 345, 344), (346, 350, 348, 344), (351, 347, 345, 349), (352, 353, 355, 354), (354, 355, 359, 358), (358, 359, 357, 356), (356, 357, 353, 352), (354, 358, 356, 352), (359, 355, 353, 357), (360, 361, 363, 362), (362, 363, 367, 366), (366, 367, 365, 364), (364, 365, 361, 360), (362, 366, 364, 360), (367, 363, 361, 365), (368, 369, 371, 370), (370, 371, 375, 374), (374, 375, 373, 372), (372, 373, 369, 368), (370, 374, 372, 368), (375, 371, 369, 373), (376, 377, 379, 378), (378, 379, 383, 382), (382, 383, 381, 380), (380, 381, 377, 376), (378, 382, 380, 376), (383, 379, 377, 381), (384, 385, 387, 386), (386, 387, 391, 390), (390, 391, 389, 388), (388, 389, 385, 384), (386, 390, 388, 384), (391, 387, 385, 389), (392, 393, 395, 394), (394, 395, 399, 398), (398, 399, 397, 396), (396, 397, 393, 392), (394, 398, 396, 392), (399, 395, 393, 397), (400, 401, 403, 402), (402, 403, 407, 406), (406, 407, 405, 404), (404, 405, 401, 400), (402, 406, 404, 400), (407, 403, 401, 405), (408, 409, 411, 410), (410, 411, 415, 414), (414, 415, 413, 412), (412, 413, 409, 408), (410, 414, 412, 408), (415, 411, 409, 413), (416, 417, 419, 418), (418, 419, 423, 422), (422, 423, 421, 420), (420, 421, 417, 416), (418, 422, 420, 416), (423, 419, 417, 421), (424, 425, 427, 426), (426, 427, 431, 430), (430, 431, 429, 428), (428, 429, 425, 424), (426, 430, 428, 424), (431, 427, 425, 429), (432, 433, 435, 434), (434, 435, 439, 438), (438, 439, 437, 436), (436, 437, 433, 432), (434, 438, 436, 432), (439, 435, 433, 437), (440, 441, 443, 442), (442, 443, 447, 446), (446, 447, 445, 444), (444, 445, 441, 440), (442, 446, 444, 440), (447, 443, 441, 445), (448, 449, 451, 450), (450, 451, 455, 454), (454, 455, 453, 452), (452, 453, 449, 448), (450, 454, 452, 448), (455, 451, 449, 453), (456, 457, 459, 458), (458, 459, 463, 462), (462, 463, 461, 460), (460, 461, 457, 456), (458, 462, 460, 456), (463, 459, 457, 461), (464, 465, 467, 466), (466, 467, 471, 470), (470, 471, 469, 468), (468, 469, 465, 464), (466, 470, 468, 464), (471, 467, 465, 469), (472, 473, 475, 474), (474, 475, 479, 478), (478, 479, 477, 476), (476, 477, 473, 472), (474, 478, 476, 472), (479, 475, 473, 477), (480, 481, 483, 482), (482, 483, 487, 486), (486, 487, 485, 484), (484, 485, 481, 480), (482, 486, 484, 480), (487, 483, 481, 485), (488, 489, 491, 490), (490, 491, 495, 494), (494, 495, 493, 492), (492, 493, 489, 488), (490, 494, 492, 488), (495, 491, 489, 493), (496, 497, 499, 498), (498, 499, 503, 502), (502, 503, 501, 500), (500, 501, 497, 496), (498, 502, 500, 496), (503, 499, 497, 501), (504, 505, 507, 506), (506, 507, 511, 510), (510, 511, 509, 508), (508, 509, 505, 504), (506, 510, 508, 504), (511, 507, 505, 509), (512, 513, 515, 514), (514, 515, 519, 518), (518, 519, 517, 516), (516, 517, 513, 512), (514, 518, 516, 512), (519, 515, 513, 517), (520, 521, 523, 522), (522, 523, 527, 526), (526, 527, 525, 524), (524, 525, 521, 520), (522, 526, 524, 520), (527, 523, 521, 525), (528, 529, 531, 530), (530, 531, 535, 534), (534, 535, 533, 532), (532, 533, 529, 528), (530, 534, 532, 528), (535, 531, 529, 533), (536, 537, 539, 538), (538, 539, 543, 542), (542, 543, 541, 540), (540, 541, 537, 536), (538, 542, 540, 536), (543, 539, 537, 541), (544, 545, 547, 546), (546, 547, 551, 550), (550, 551, 549, 548), (548, 549, 545, 544), (546, 550, 548, 544), (551, 547, 545, 549), (552, 553, 555, 554), (554, 555, 559, 558), (558, 559, 557, 556), (556, 557, 553, 552), (554, 558, 556, 552), (559, 555, 553, 557), (560, 561, 563, 562), (562, 563, 567, 566), (566, 567, 565, 564), (564, 565, 561, 560), (562, 566, 564, 560), (567, 563, 561, 565), (568, 569, 571, 570), (570, 571, 575, 574), (574, 575, 573, 572), (572, 573, 569, 568), (570, 574, 572, 568), (575, 571, 569, 573), (576, 577, 579, 578), (578, 579, 583, 582), (582, 583, 581, 580), (580, 581, 577, 576), (578, 582, 580, 576), (583, 579, 577, 581), (584, 585, 587, 586), (586, 587, 591, 590), (590, 591, 589, 588), (588, 589, 585, 584), (586, 590, 588, 584), (591, 587, 585, 589), (592, 593, 595, 594), (594, 595, 599, 598), (598, 599, 597, 596), (596, 597, 593, 592), (594, 598, 596, 592), (599, 595, 593, 597), (600, 601, 603, 602), (602, 603, 607, 606), (606, 607, 605, 604), (604, 605, 601, 600), (602, 606, 604, 600), (607, 603, 601, 605), (608, 609, 611, 610), (610, 611, 615, 614), (614, 615, 613, 612), (612, 613, 609, 608), (610, 614, 612, 608), (615, 611, 609, 613), (616, 617, 619, 618), (618, 619, 623, 622), (622, 623, 621, 620), (620, 621, 617, 616), (618, 622, 620, 616), (623, 619, 617, 621), (624, 625, 627, 626), (626, 627, 631, 630), (630, 631, 629, 628), (628, 629, 625, 624), (626, 630, 628, 624), (631, 627, 625, 629), (632, 633, 635, 634), (634, 635, 639, 638), (638, 639, 637, 636), (636, 637, 633, 632), (634, 638, 636, 632), (639, 635, 633, 637), (640, 641, 643, 642), (642, 643, 647, 646), (646, 647, 645, 644), (644, 645, 641, 640), (642, 646, 644, 640), (647, 643, 641, 645), (648, 649, 651, 650), (650, 651, 655, 654), (654, 655, 653, 652), (652, 653, 649, 648), (650, 654, 652, 648), (655, 651, 649, 653), (656, 657, 659, 658), (658, 659, 663, 662), (662, 663, 661, 660), (660, 661, 657, 656), (658, 662, 660, 656), (663, 659, 657, 661), (664, 665, 667, 666), (666, 667, 671, 670), (670, 671, 669, 668), (668, 669, 665, 664), (666, 670, 668, 664), (671, 667, 665, 669), (672, 673, 675, 674), (674, 675, 679, 678), (678, 679, 677, 676), (676, 677, 673, 672), (674, 678, 676, 672), (679, 675, 673, 677), (680, 681, 683, 682), (682, 683, 687, 686), (686, 687, 685, 684), (684, 685, 681, 680), (682, 686, 684, 680), (687, 683, 681, 685), (688, 689, 691, 690), (690, 691, 695, 694), (694, 695, 693, 692), (692, 693, 689, 688), (690, 694, 692, 688), (695, 691, 689, 693), (696, 697, 699, 698), (698, 699, 703, 702), (702, 703, 701, 700), (700, 701, 697, 696), (698, 702, 700, 696), (703, 699, 697, 701), (704, 705, 707, 706), (706, 707, 711, 710), (710, 711, 709, 708), (708, 709, 705, 704), (706, 710, 708, 704), (711, 707, 705, 709), (712, 713, 715, 714), (714, 715, 719, 718), (718, 719, 717, 716), (716, 717, 713, 712), (714, 718, 716, 712), (719, 715, 713, 717), (720, 721, 723, 722), (722, 723, 727, 726), (726, 727, 725, 724), (724, 725, 721, 720), (722, 726, 724, 720), (727, 723, 721, 725), (728, 729, 731, 730), (730, 731, 735, 734), (734, 735, 733, 732), (732, 733, 729, 728), (730, 734, 732, 728), (735, 731, 729, 733)])
me_cube.polygons.foreach_set('use_smooth', [0, 0, 0, 0, 0, 0, 1, 1, 1, 1, 1, 1, 1, 1, 1, 1, 1, 1, 1, 1, 1, 1, 1, 1, 1, 1, 1, 1, 1, 1, 1, 1, 1, 1, 1, 1, 1, 1, 1, 1, 1, 1, 1, 1, 1, 1, 1, 1, 1, 1, 1, 1, 1, 1, 1, 1, 1, 1, 1, 1, 1, 1, 1, 1, 1, 1, 1, 1, 1, 1, 1, 1, 1, 1, 1, 1, 1, 1, 1, 1, 1, 1, 1, 1, 1, 1, 1, 1, 1, 1, 1, 1, 1, 1, 1, 1, 1, 1, 1, 1, 1, 1, 1, 1, 1, 1, 1, 1, 1, 1, 1, 1, 1, 1, 1, 1, 1, 1, 1, 1, 1, 1, 1, 1, 1, 1, 1, 1, 1, 1, 1, 1, 1, 1, 1, 1, 1, 1, 1, 1, 1, 1, 1, 1, 1, 1, 1, 1, 1, 1, 1, 1, 1, 1, 1, 1, 1, 1, 1, 1, 1, 1, 1, 1, 1, 1, 1, 1, 1, 1, 1, 1, 1, 1, 1, 1, 1, 1, 1, 1, 1, 1, 1, 1, 1, 1, 0, 0, 0, 0, 0, 0, 0, 0, 0, 0, 0, 0, 0, 0, 0, 0, 0, 0, 0, 0, 0, 0, 0, 0, 0, 0, 0, 0, 0, 0, 0, 0, 0, 0, 0, 0, 0, 0, 0, 0, 0, 0, 0, 0, 0, 0, 0, 0, 0, 0, 0, 0, 0, 0, 0, 0, 0, 0, 0, 0, 0, 0, 0, 0, 0, 0, 0, 0, 0, 0, 0, 0, 0, 0, 0, 0, 0, 0, 0, 0, 0, 0, 0, 0, 0, 0, 0, 0, 0, 0, 0, 0, 0, 0, 0, 0, 0, 0, 0, 0, 0, 0, 0, 0, 0, 0, 0, 0, 0, 0, 0, 0, 0, 0, 0, 0, 0, 0, 0, 0, 0, 0, 0, 0, 0, 0, 0, 0, 0, 0, 0, 0, 0, 0, 0, 0, 0, 0, 0, 0, 0, 0, 0, 0, 0, 0, 0, 0, 0, 0, 0, 0, 0, 0, 0, 0, 0, 0, 0, 0, 0, 0, 0, 0, 0, 0, 0, 0, 0, 0, 0, 0, 0, 0, 0, 0, 0, 0, 0, 0, 0, 0, 0, 0, 0, 0, 0, 0, 0, 0, 0, 0, 0, 0, 0, 0, 0, 0, 0, 0, 0, 0, 0, 0, 0, 0, 0, 0, 0, 0, 0, 0, 0, 0, 0, 0, 0, 0, 0, 0, 0, 0, 0, 0, 0, 0, 0, 0, 0, 0, 0, 0, 0, 0, 0, 0, 0, 0, 0, 0, 0, 0, 0, 0, 0, 0, 0, 0, 0, 0, 0, 0, 0, 0, 0, 0, 0, 0, 0, 0, 0, 0, 0, 0, 0, 0, 0, 0, 0, 0, 0, 0, 0, 0, 0, 0, 0, 0, 0, 0, 0, 0, 0, 0, 0, 0, 0, 0, 0, 0, 0, 0, 0, 0, 0, 0, 0, 0, 0, 0, 0, 0, 0, 0, 0, 0, 0, 0, 0, 0, 0, 0, 0, 0, 0, 0, 0, 0, 0, 0, 0, 0, 0, 0, 0, 0, 0, 0, 0, 0, 0, 0, 0, 0, 0, 0, 0, 0, 0, 0, 0, 0, 0, 0, 0, 0, 0, 0, 0, 0, 0, 0, 0, 0, 0, 0, 0, 0, 0, 0, 0, 0, 0, 0, 0, 0, 0, 0, 0, 0, 0, 0, 0, 0, 0, 0, 0, 0, 0, 0, 0, 0, 0, 0, 0, 0, 0, 0, 0, 0, 0, 0, 0, 0, 0, 0, 0, 0, 0, 0, 0, 0, 0, 0, 0, 0, 0, 0])
_uv = me_cube.uv_layers.new(name='UVMap')
_uv.uv.foreach_set('vector', [0.7644, 0.2707, 0.7624, 0.2707, 0.7624, 0.25, 0.7644, 0.25, 0.309, 0.3937, 0.3109, 0.3937, 0.3109, 0.48, 0.309, 0.48, 0.7682, 0.25, 0.7663, 0.25, 0.7663, 0.2292, 0.7682, 0.2292, 0.3109, 0.5663, 0.309, 0.5663, 0.309, 0.48, 0.3109, 0.48, 0.8404, 0.7507, 0.8404, 0.6555, 0.8648, 0.6555, 0.8648, 0.7507, 0.6466, 0.4703, 0.6466, 0.5567, 0.6245, 0.5567, 0.6245, 0.4703, 0.6864, 0.2931, 0.6792, 0.293, 0.6734, 0.2842, 0.6864, 0.2844, 0.6264, 0.02461, 0.6089, 0.02461, 0.6089, 0.01198, 0.622, 0.01198, 0.6819, 0.02749, 0.6747, 0.0276, 0.6746, 0.01209, 0.6815, 0.01198, 0.616, 0.3943, 0.6089, 0.3943, 0.6091, 0.384, 0.6159, 0.384, 0.5885, 0.02943, 0.5885, 0.01198, 0.6051, 0.0168, 0.6089, 0.02943, 0.2904, 0.02706, 0.2906, 0.01199, 0.3072, 0.01682, 0.3109, 0.02705, 0.2906, 0.3937, 0.2904, 0.3762, 0.3109, 0.3762, 0.3072, 0.3888, 0.5885, 0.05363, 0.5885, 0.02943, 0.6089, 0.02943, 0.6089, 0.05363, 0.6159, 0.756, 0.6091, 0.756, 0.6089, 0.7434, 0.616, 0.7434, 0.6264, 0.04881, 0.6089, 0.04881, 0.6089, 0.02461, 0.6264, 0.02461, 0.622, 0.384, 0.6089, 0.384, 0.6089, 0.3738, 0.6264, 0.3738, 0.5885, 0.3936, 0.5885, 0.3786, 0.6089, 0.3786, 0.6051, 0.3888, 0.2904, 0.05165, 0.2904, 0.02706, 0.3109, 0.02705, 0.3109, 0.05164, 0.616, 0.4188, 0.6089, 0.4188, 0.6089, 0.3943, 0.616, 0.3943, 0.01297, 0.05164, 0.01297, 0.02704, 0.02597, 0.02704, 0.02597, 0.05164, 0.3148, 0.3888, 0.3109, 0.3786, 0.324, 0.3786, 0.324, 0.3937, 0.3109, 0.05364, 0.3109, 0.02943, 0.324, 0.02944, 0.324, 0.05364, 0.01674, 0.3888, 0.01297, 0.3762, 0.02597, 0.3762, 0.02617, 0.3936, 0.01297, 0.02704, 0.01674, 0.01681, 0.02617, 0.01198, 0.02597, 0.02704, 0.3109, 0.02943, 0.3148, 0.0168, 0.324, 0.01198, 0.324, 0.02944, 0.6864, 0.284, 0.6734, 0.2842, 0.6792, 0.2754, 0.6864, 0.2753, 0.6831, 0.4784, 0.6759, 0.4783, 0.6792, 0.293, 0.6864, 0.2931, 0.6815, 0.5564, 0.6747, 0.5563, 0.6748, 0.5408, 0.6819, 0.5409, 0.2237, 0.05165, 0.2237, 0.02706, 0.2904, 0.02706, 0.2904, 0.05165, 0.5218, 0.3937, 0.5218, 0.3786, 0.5885, 0.3786, 0.5885, 0.3936, 0.5218, 0.05364, 0.5218, 0.02943, 0.5885, 0.02943, 0.5885, 0.05363, 0.2239, 0.3937, 0.2237, 0.3762, 0.2904, 0.3762, 0.2906, 0.3937, 0.2237, 0.02706, 0.2239, 0.01199, 0.2906, 0.01199, 0.2904, 0.02706, 0.5218, 0.02943, 0.5218, 0.01198, 0.5885, 0.01198, 0.5885, 0.02943, 0.683, 0.08997, 0.6758, 0.09008, 0.6747, 0.0276, 0.6819, 0.02749, 0.6734, 0.02065, 0.66, 0.02065, 0.6602, 0.01198, 0.6732, 0.01198, 0.6462, 0.02461, 0.633, 0.02461, 0.6337, 0.01198, 0.6466, 0.01198, 0.66, 0.5406, 0.6734, 0.5406, 0.6732, 0.5561, 0.6602, 0.5561, 0.66, 0.02221, 0.6467, 0.02222, 0.6466, 0.01198, 0.6595, 0.01198, 0.2888, 0.4111, 0.2888, 0.3937, 0.3053, 0.3985, 0.309, 0.4111, 0.5871, 0.4087, 0.5871, 0.3937, 0.6036, 0.3985, 0.6074, 0.4087, 0.5871, 0.7753, 0.5871, 0.7579, 0.6074, 0.7579, 0.6036, 0.7705, 0.2888, 0.4175, 0.2888, 0.4111, 0.309, 0.4111, 0.309, 0.4175, 0.6595, 0.384, 0.6466, 0.384, 0.6467, 0.3714, 0.66, 0.3714, 0.6462, 0.03096, 0.633, 0.03096, 0.633, 0.02461, 0.6462, 0.02461, 0.6466, 0.384, 0.6337, 0.384, 0.633, 0.3738, 0.6462, 0.3738, 0.2888, 0.7753, 0.2888, 0.7603, 0.309, 0.7603, 0.3053, 0.7705, 0.5871, 0.4145, 0.5871, 0.4087, 0.6074, 0.4087, 0.6074, 0.4145, 0.66, 0.028, 0.6467, 0.028, 0.6467, 0.02222, 0.66, 0.02221, 0.3109, 0.4145, 0.3109, 0.4087, 0.3239, 0.4087, 0.3239, 0.4145, 0.01673, 0.7707, 0.01297, 0.7604, 0.02589, 0.7604, 0.02589, 0.7755, 0.01297, 0.4176, 0.01297, 0.4113, 0.02589, 0.4113, 0.02589, 0.4176, 0.3147, 0.7705, 0.3109, 0.7579, 0.3239, 0.7579, 0.3239, 0.7753, 0.3109, 0.4087, 0.3147, 0.3985, 0.3239, 0.3937, 0.3239, 0.4087, 0.01297, 0.4113, 0.01673, 0.3986, 0.02589, 0.3938, 0.02589, 0.4113, 0.6602, 0.284, 0.6732, 0.284, 0.6734, 0.2927, 0.66, 0.2927, 0.6734, 0.0247, 0.66, 0.0247, 0.66, 0.02065, 0.6734, 0.02065, 0.6732, 0.284, 0.6602, 0.284, 0.66, 0.2685, 0.6734, 0.2685, 0.5828, 0.4145, 0.5828, 0.4087, 0.5871, 0.4087, 0.5871, 0.4145, 0.2845, 0.7753, 0.2845, 0.7603, 0.2888, 0.7603, 0.2888, 0.7753, 0.2849, 0.4175, 0.2845, 0.4111, 0.2888, 0.4111, 0.2888, 0.4175, 0.5828, 0.7753, 0.5828, 0.7579, 0.5871, 0.7579, 0.5871, 0.7753, 0.5828, 0.4087, 0.5828, 0.3937, 0.5871, 0.3937, 0.5871, 0.4087, 0.2845, 0.4111, 0.2845, 0.3937, 0.2888, 0.3937, 0.2888, 0.4111, 0.66, 0.5365, 0.6734, 0.5365, 0.6734, 0.5406, 0.66, 0.5406, 0.6207, 0.384, 0.6207, 0.721, 0.616, 0.721, 0.616, 0.384, 0.5828, 0.7579, 0.5828, 0.7515, 0.5871, 0.7515, 0.5871, 0.7579, 0.01297, 0.7547, 0.01297, 0.4176, 0.02589, 0.4176, 0.02589, 0.7547, 0.3109, 0.7579, 0.3109, 0.7515, 0.3239, 0.7515, 0.3239, 0.7579, 0.66, 0.3714, 0.6467, 0.3714, 0.6467, 0.365, 0.66, 0.365, 0.5871, 0.7579, 0.5871, 0.7515, 0.6074, 0.7515, 0.6074, 0.7579, 0.6462, 0.368, 0.633, 0.368, 0.633, 0.03096, 0.6462, 0.03096, 0.2888, 0.7545, 0.2888, 0.4175, 0.309, 0.4175, 0.309, 0.7545, 0.2888, 0.7603, 0.2888, 0.7545, 0.309, 0.7545, 0.309, 0.7603, 0.6462, 0.3738, 0.633, 0.3738, 0.633, 0.368, 0.6462, 0.368, 0.01297, 0.7604, 0.01297, 0.7547, 0.02589, 0.7547, 0.02589, 0.7604, 0.2845, 0.7603, 0.2849, 0.7545, 0.2888, 0.7545, 0.2888, 0.7603, 0.5828, 0.7515, 0.5828, 0.4145, 0.5871, 0.4145, 0.5871, 0.7515, 0.3109, 0.7515, 0.3109, 0.4145, 0.3239, 0.4145, 0.3239, 0.7515, 0.66, 0.365, 0.6467, 0.365, 0.6467, 0.028, 0.66, 0.028, 0.5871, 0.7515, 0.5871, 0.4145, 0.6074, 0.4145, 0.6074, 0.7515, 0.3239, 0.7515, 0.3239, 0.4145, 0.3282, 0.4145, 0.3282, 0.7515, 0.02589, 0.7604, 0.02589, 0.7547, 0.03054, 0.7547, 0.03019, 0.7604, 0.3239, 0.7579, 0.3239, 0.7515, 0.3282, 0.7515, 0.3282, 0.7579, 0.02589, 0.7547, 0.02589, 0.4176, 0.03054, 0.4176, 0.03054, 0.7547, 0.66, 0.2927, 0.6734, 0.2927, 0.6734, 0.2967, 0.66, 0.2967, 0.02589, 0.4113, 0.02589, 0.3938, 0.03019, 0.3938, 0.03019, 0.4113, 0.3239, 0.4087, 0.3239, 0.3937, 0.3282, 0.3937, 0.3282, 0.4087, 0.3239, 0.7753, 0.3239, 0.7579, 0.3282, 0.7579, 0.3282, 0.7753, 0.02589, 0.4176, 0.02589, 0.4113, 0.03019, 0.4113, 0.03054, 0.4176, 0.02589, 0.7755, 0.02589, 0.7604, 0.03019, 0.7604, 0.03019, 0.7755, 0.3239, 0.4145, 0.3239, 0.4087, 0.3282, 0.4087, 0.3282, 0.4145, 0.6734, 0.2645, 0.66, 0.2645, 0.66, 0.0247, 0.6734, 0.0247, 0.6734, 0.2685, 0.66, 0.2685, 0.66, 0.2645, 0.6734, 0.2645, 0.3282, 0.7515, 0.3282, 0.4145, 0.5828, 0.4145, 0.5828, 0.7515, 0.03019, 0.7604, 0.03054, 0.7547, 0.2849, 0.7545, 0.2845, 0.7603, 0.3282, 0.7579, 0.3282, 0.7515, 0.5828, 0.7515, 0.5828, 0.7579, 0.03054, 0.7547, 0.03054, 0.4176, 0.2849, 0.4175, 0.2849, 0.7545, 0.66, 0.2967, 0.6734, 0.2967, 0.6734, 0.5365, 0.66, 0.5365, 0.03019, 0.4113, 0.03019, 0.3938, 0.2845, 0.3937, 0.2845, 0.4111, 0.3282, 0.4087, 0.3282, 0.3937, 0.5828, 0.3937, 0.5828, 0.4087, 0.3282, 0.7753, 0.3282, 0.7579, 0.5828, 0.7579, 0.5828, 0.7753, 0.03054, 0.4176, 0.03019, 0.4113, 0.2845, 0.4111, 0.2849, 0.4175, 0.03019, 0.7755, 0.03019, 0.7604, 0.2845, 0.7603, 0.2845, 0.7753, 0.3282, 0.4145, 0.3282, 0.4087, 0.5828, 0.4087, 0.5828, 0.4145, 0.5218, 0.08651, 0.5218, 0.05364, 0.5885, 0.05363, 0.5885, 0.08651, 0.2237, 0.3762, 0.2237, 0.352, 0.2904, 0.352, 0.2904, 0.3762, 0.6934, 0.2707, 0.6934, 0.2835, 0.6864, 0.2835, 0.6864, 0.2707, 0.01297, 0.3762, 0.01297, 0.352, 0.02597, 0.352, 0.02597, 0.3762, 0.616, 0.7434, 0.6089, 0.7434, 0.6089, 0.7192, 0.616, 0.7192, 0.2904, 0.3762, 0.2904, 0.352, 0.3109, 0.352, 0.3109, 0.3762, 0.6264, 0.08169, 0.6089, 0.08169, 0.6089, 0.04881, 0.6264, 0.04881, 0.5885, 0.08651, 0.5885, 0.05363, 0.6089, 0.05363, 0.6089, 0.08651, 0.5885, 0.3786, 0.5885, 0.354, 0.6089, 0.354, 0.6089, 0.3786, 0.6264, 0.3738, 0.6089, 0.3738, 0.6089, 0.3492, 0.6264, 0.3492, 0.3109, 0.3786, 0.3109, 0.354, 0.324, 0.354, 0.324, 0.3786, 0.5218, 0.3786, 0.5218, 0.354, 0.5885, 0.354, 0.5885, 0.3786, 0.2237, 0.08912, 0.2237, 0.05165, 0.2904, 0.05165, 0.2904, 0.08912, 0.01297, 0.08911, 0.01297, 0.05164, 0.02597, 0.05164, 0.02597, 0.08911, 0.616, 0.4563, 0.6089, 0.4563, 0.6089, 0.4188, 0.616, 0.4188, 0.2904, 0.08912, 0.2904, 0.05165, 0.3109, 0.05164, 0.3109, 0.08911, 0.2904, 0.352, 0.2904, 0.3191, 0.3109, 0.3191, 0.3109, 0.352, 0.616, 0.7192, 0.6089, 0.7192, 0.6089, 0.6863, 0.616, 0.6863, 0.01297, 0.352, 0.01297, 0.3191, 0.02597, 0.3191, 0.02597, 0.352, 0.2237, 0.352, 0.2237, 0.3191, 0.2904, 0.3191, 0.2904, 0.352, 0.5885, 0.1495, 0.5885, 0.08651, 0.6089, 0.08651, 0.6089, 0.1495, 0.6264, 0.1447, 0.6089, 0.1447, 0.6089, 0.08169, 0.6264, 0.08169, 0.3109, 0.1495, 0.3109, 0.08651, 0.324, 0.08651, 0.324, 0.1495, 0.5218, 0.1495, 0.5218, 0.08651, 0.5885, 0.08651, 0.5885, 0.1495, 0.5218, 0.354, 0.5218, 0.3165, 0.5885, 0.3165, 0.5885, 0.354, 0.6264, 0.08169, 0.6264, 0.04881, 0.633, 0.04881, 0.633, 0.08169, 0.6264, 0.3492, 0.6089, 0.3492, 0.6089, 0.3117, 0.6264, 0.3117, 0.5885, 0.354, 0.5885, 0.3165, 0.6089, 0.3165, 0.6089, 0.354, 0.2904, 0.1505, 0.2904, 0.08912, 0.3109, 0.08911, 0.3109, 0.1505, 0.616, 0.5177, 0.6089, 0.5177, 0.6089, 0.4563, 0.616, 0.4563, 0.01297, 0.1505, 0.01297, 0.08911, 0.02597, 0.08911, 0.02597, 0.1505, 0.2237, 0.1505, 0.2237, 0.08912, 0.2904, 0.08912, 0.2904, 0.1505, 0.6466, 0.5407, 0.6466, 0.5078, 0.6596, 0.5078, 0.6596, 0.5407, 0.6466, 0.5078, 0.6466, 0.4703, 0.6596, 0.4703, 0.6596, 0.5078, 0.6535, 0.4544, 0.6535, 0.4672, 0.6466, 0.4672, 0.6466, 0.4544, 0.6535, 0.5407, 0.6535, 0.5535, 0.6466, 0.5535, 0.6466, 0.5407, 0.7003, 0.2707, 0.7003, 0.2835, 0.6934, 0.2835, 0.6934, 0.2707, 0.6466, 0.4215, 0.6466, 0.384, 0.6532, 0.384, 0.6532, 0.4215, 0.6466, 0.4544, 0.6466, 0.4215, 0.6532, 0.4215, 0.6532, 0.4544, 0.6264, 0.3492, 0.6264, 0.3117, 0.633, 0.3117, 0.633, 0.3492, 0.02597, 0.1505, 0.02597, 0.08911, 0.2237, 0.08912, 0.2237, 0.1505, 0.324, 0.354, 0.324, 0.3165, 0.5218, 0.3165, 0.5218, 0.354, 0.324, 0.1495, 0.324, 0.08651, 0.5218, 0.08651, 0.5218, 0.1495, 0.02597, 0.352, 0.02597, 0.3191, 0.2237, 0.3191, 0.2237, 0.352, 0.02597, 0.08911, 0.02597, 0.05164, 0.2237, 0.05165, 0.2237, 0.08912, 0.324, 0.3786, 0.324, 0.354, 0.5218, 0.354, 0.5218, 0.3786, 0.02597, 0.3762, 0.02597, 0.352, 0.2237, 0.352, 0.2237, 0.3762, 0.324, 0.08651, 0.324, 0.05364, 0.5218, 0.05364, 0.5218, 0.08651, 0.6864, 0.2753, 0.6792, 0.2754, 0.6758, 0.09008, 0.683, 0.08997, 0.324, 0.02944, 0.324, 0.01198, 0.5218, 0.01198, 0.5218, 0.02943, 0.02597, 0.02704, 0.02617, 0.01198, 0.2239, 0.01199, 0.2237, 0.02706, 0.02617, 0.3936, 0.02597, 0.3762, 0.2237, 0.3762, 0.2239, 0.3937, 0.324, 0.05364, 0.324, 0.02944, 0.5218, 0.02943, 0.5218, 0.05364, 0.324, 0.3937, 0.324, 0.3786, 0.5218, 0.3786, 0.5218, 0.3937, 0.02597, 0.05164, 0.02597, 0.02704, 0.2237, 0.02706, 0.2237, 0.05165, 0.6819, 0.5409, 0.6748, 0.5408, 0.6759, 0.4783, 0.6831, 0.4784, 0.324, 0.2552, 0.324, 0.1495, 0.5218, 0.1495, 0.5218, 0.2552, 0.02597, 0.3191, 0.02597, 0.2561, 0.2237, 0.2561, 0.2237, 0.3191, 0.2237, 0.3191, 0.2237, 0.2561, 0.2904, 0.2561, 0.2904, 0.3191, 0.01297, 0.3191, 0.01297, 0.2561, 0.02597, 0.2561, 0.02597, 0.3191, 0.616, 0.6863, 0.6089, 0.6863, 0.6089, 0.6233, 0.616, 0.6233, 0.2904, 0.3191, 0.2904, 0.2561, 0.3109, 0.2561, 0.3109, 0.3191, 0.6082, 0.3937, 0.6082, 0.4993, 0.6074, 0.4993, 0.6074, 0.3937, 0.3109, 0.2552, 0.3109, 0.1495, 0.324, 0.1495, 0.324, 0.2552, 0.6264, 0.2503, 0.6089, 0.2503, 0.6089, 0.1447, 0.6264, 0.1447, 0.5885, 0.2552, 0.5885, 0.1495, 0.6089, 0.1495, 0.6089, 0.2552, 0.5885, 0.3165, 0.5885, 0.2552, 0.6089, 0.2552, 0.6089, 0.3165, 0.6264, 0.3117, 0.6089, 0.3117, 0.6089, 0.2503, 0.6264, 0.2503, 0.3109, 0.3165, 0.3109, 0.2552, 0.324, 0.2552, 0.324, 0.3165, 0.5218, 0.3165, 0.5218, 0.2552, 0.5885, 0.2552, 0.5885, 0.3165, 0.324, 0.3165, 0.324, 0.2552, 0.5218, 0.2552, 0.5218, 0.3165, 0.02597, 0.2561, 0.02597, 0.1505, 0.2237, 0.1505, 0.2237, 0.2561, 0.2237, 0.2561, 0.2237, 0.1505, 0.2904, 0.1505, 0.2904, 0.2561, 0.01297, 0.2561, 0.01297, 0.1505, 0.02597, 0.1505, 0.02597, 0.2561, 0.616, 0.6233, 0.6089, 0.6233, 0.6089, 0.5177, 0.616, 0.5177, 0.2904, 0.2561, 0.2904, 0.1505, 0.3109, 0.1505, 0.3109, 0.2561, 0.5227, 0.2552, 0.5227, 0.1495, 0.5894, 0.1495, 0.5894, 0.2552, 0.5218, 0.2552, 0.5218, 0.1495, 0.5227, 0.1495, 0.5227, 0.2552, 0.6087, 0.5001, 0.6087, 0.5626, 0.6081, 0.5618, 0.6081, 0.4993, 0.6081, 0.4993, 0.6081, 0.5618, 0.6074, 0.5626, 0.6074, 0.5001, 0.7104, 0.1608, 0.7085, 0.1608, 0.7085, 0.1517, 0.7104, 0.1517, 0.7726, 0.6395, 0.7706, 0.6395, 0.7706, 0.6188, 0.7726, 0.6188, 0.7162, 0.1969, 0.7143, 0.1969, 0.7143, 0.1878, 0.7162, 0.1878, 0.7721, 0.01198, 0.774, 0.01198, 0.774, 0.03269, 0.7721, 0.03269, 0.9818, 0.4734, 0.9818, 0.4505, 0.9925, 0.4505, 0.9925, 0.4734, 0.7005, 0.7017, 0.7005, 0.7224, 0.6908, 0.7224, 0.6908, 0.7017, 0.7663, 0.03269, 0.7682, 0.03269, 0.7682, 0.05341, 0.7663, 0.05341, 0.7466, 0.7224, 0.7447, 0.7224, 0.7447, 0.7017, 0.7466, 0.7017, 0.7702, 0.1309, 0.7682, 0.1309, 0.7682, 0.1102, 0.7702, 0.1102, 0.7765, 0.6188, 0.7745, 0.6188, 0.7745, 0.5981, 0.7765, 0.5981, 0.9135, 0.8687, 0.9135, 0.8459, 0.9379, 0.8459, 0.9379, 0.8687, 0.7306, 0.05341, 0.7306, 0.03269, 0.7527, 0.03269, 0.7527, 0.05341, 0.7663, 0.4321, 0.7644, 0.4321, 0.7644, 0.4114, 0.7663, 0.4114, 0.7726, 0.5774, 0.7707, 0.5774, 0.7707, 0.5567, 0.7726, 0.5567, 0.7682, 0.07413, 0.7663, 0.07413, 0.7663, 0.05341, 0.7682, 0.05341, 0.774, 0.515, 0.776, 0.515, 0.776, 0.5357, 0.774, 0.5357, 0.9331, 0.6857, 0.9331, 0.6628, 0.9574, 0.6628, 0.9574, 0.6857, 0.6466, 0.6935, 0.6466, 0.6728, 0.6687, 0.6728, 0.6687, 0.6935, 0.7624, 0.1981, 0.7644, 0.1981, 0.7644, 0.2189, 0.7624, 0.2189, 0.7702, 0.4736, 0.7682, 0.4736, 0.7682, 0.4528, 0.7702, 0.4528, 0.7629, 0.6188, 0.7648, 0.6188, 0.7648, 0.6395, 0.7629, 0.6395, 0.7726, 0.7017, 0.7707, 0.7017, 0.7707, 0.681, 0.7726, 0.681, 0.9331, 0.7771, 0.9331, 0.7542, 0.9574, 0.7542, 0.9574, 0.7771, 0.6908, 0.6521, 0.6908, 0.6728, 0.6687, 0.6728, 0.6687, 0.6521, 0.7624, 0.3492, 0.7644, 0.3492, 0.7644, 0.37, 0.7624, 0.37, 0.7721, 0.3285, 0.7702, 0.3285, 0.7702, 0.3078, 0.7721, 0.3078, 0.7682, 0.1981, 0.7702, 0.1981, 0.7702, 0.2189, 0.7682, 0.2189, 0.7765, 0.5774, 0.7745, 0.5774, 0.7745, 0.5567, 0.7765, 0.5567, 0.9331, 0.3993, 0.9331, 0.3764, 0.9574, 0.3764, 0.9574, 0.3993, 0.7527, 0.3907, 0.7527, 0.4114, 0.7306, 0.4114, 0.7306, 0.3907, 0.6574, 0.4595, 0.6593, 0.4595, 0.6593, 0.4686, 0.6574, 0.4686, 0.7721, 0.05341, 0.7702, 0.05341, 0.7702, 0.03269, 0.7721, 0.03269, 0.7143, 0.1969, 0.7124, 0.1969, 0.7124, 0.1878, 0.7143, 0.1878, 0.7745, 0.681, 0.7726, 0.681, 0.7726, 0.6603, 0.7745, 0.6603, 0.9818, 0.6629, 0.9818, 0.64, 0.9925, 0.64, 0.9925, 0.6629, 0.7102, 0.7017, 0.7102, 0.7224, 0.7005, 0.7224, 0.7005, 0.7017, 0.7182, 0.228, 0.7162, 0.228, 0.7162, 0.2189, 0.7182, 0.2189, 0.759, 0.7224, 0.7571, 0.7224, 0.7571, 0.7017, 0.759, 0.7017, 0.7104, 0.228, 0.7085, 0.228, 0.7085, 0.2189, 0.7104, 0.2189, 0.776, 0.4114, 0.774, 0.4114, 0.774, 0.3907, 0.776, 0.3907, 0.9818, 0.5077, 0.9818, 0.4848, 0.9925, 0.4848, 0.9925, 0.5077, 0.7129, 0.7224, 0.7129, 0.7017, 0.7226, 0.7017, 0.7226, 0.7224, 0.7197, 0.2798, 0.7177, 0.2798, 0.7177, 0.2707, 0.7197, 0.2707, 0.7427, 0.7224, 0.7408, 0.7224, 0.7408, 0.7017, 0.7427, 0.7017, 0.7143, 0.1517, 0.7162, 0.1517, 0.7162, 0.1608, 0.7143, 0.1608, 0.7745, 0.6603, 0.7726, 0.6603, 0.7726, 0.6395, 0.7745, 0.6395, 0.9818, 0.8228, 0.9818, 0.7999, 0.9925, 0.7999, 0.9925, 0.8228, 0.7323, 0.7017, 0.7323, 0.7224, 0.7226, 0.7224, 0.7226, 0.7017, 0.7104, 0.08324, 0.7085, 0.08324, 0.7085, 0.07413, 0.7104, 0.07413, 0.7505, 0.7224, 0.7485, 0.7224, 0.7485, 0.7017, 0.7505, 0.7017, 0.7139, 0.2707, 0.7158, 0.2707, 0.7158, 0.2798, 0.7139, 0.2798, 0.776, 0.1102, 0.774, 0.1102, 0.774, 0.08951, 0.776, 0.08951, 0.9818, 0.64, 0.9818, 0.6172, 0.9925, 0.6172, 0.9925, 0.64, 0.6342, 0.7004, 0.6342, 0.7211, 0.6245, 0.7211, 0.6245, 0.7004, 0.6226, 0.6403, 0.6207, 0.6403, 0.6207, 0.6196, 0.6226, 0.6196, 0.7485, 0.7224, 0.7466, 0.7224, 0.7466, 0.7017, 0.7485, 0.7017, 0.7663, 0.4736, 0.7644, 0.4736, 0.7644, 0.4528, 0.7663, 0.4528, 0.776, 0.25, 0.774, 0.25, 0.774, 0.2292, 0.776, 0.2292, 0.9331, 0.3764, 0.9331, 0.3536, 0.9574, 0.3536, 0.9574, 0.3764, 0.6908, 0.6728, 0.6908, 0.6935, 0.6687, 0.6935, 0.6687, 0.6728, 0.7644, 0.03269, 0.7663, 0.03269, 0.7663, 0.05341, 0.7644, 0.05341, 0.7721, 0.2189, 0.7702, 0.2189, 0.7702, 0.1981, 0.7721, 0.1981, 0.7668, 0.6603, 0.7687, 0.6603, 0.7687, 0.681, 0.7668, 0.681, 0.776, 0.2914, 0.774, 0.2914, 0.774, 0.2707, 0.776, 0.2707, 0.9574, 0.6172, 0.9574, 0.64, 0.9331, 0.64, 0.9331, 0.6172, 0.7306, 0.5357, 0.7306, 0.515, 0.7527, 0.515, 0.7527, 0.5357, 0.7682, 0.1309, 0.7663, 0.1309, 0.7663, 0.1102, 0.7682, 0.1102, 0.7707, 0.7017, 0.7687, 0.7017, 0.7687, 0.681, 0.7707, 0.681, 0.7644, 0.05341, 0.7663, 0.05341, 0.7663, 0.07413, 0.7644, 0.07413, 0.774, 0.37, 0.7721, 0.37, 0.7721, 0.3492, 0.774, 0.3492, 0.9331, 0.7542, 0.9331, 0.7314, 0.9574, 0.7314, 0.9574, 0.7542, 0.7306, 0.2189, 0.7306, 0.1981, 0.7527, 0.1981, 0.7527, 0.2189, 0.7644, 0.1517, 0.7624, 0.1517, 0.7624, 0.1309, 0.7644, 0.1309, 0.7721, 0.03269, 0.7702, 0.03269, 0.7702, 0.01198, 0.7721, 0.01198, 0.7682, 0.2189, 0.7663, 0.2189, 0.7663, 0.1981, 0.7682, 0.1981, 0.776, 0.3492, 0.774, 0.3492, 0.774, 0.3285, 0.776, 0.3285, 0.9331, 0.5305, 0.9331, 0.5077, 0.9574, 0.5077, 0.9574, 0.5305, 0.735, 0.5981, 0.735, 0.5774, 0.7571, 0.5774, 0.7571, 0.5981, 0.7682, 0.5357, 0.7663, 0.5357, 0.7663, 0.515, 0.7682, 0.515, 0.7524, 0.7224, 0.7505, 0.7224, 0.7505, 0.7017, 0.7524, 0.7017, 0.7702, 0.1517, 0.7682, 0.1517, 0.7682, 0.1309, 0.7702, 0.1309, 0.776, 0.2189, 0.774, 0.2189, 0.774, 0.1981, 0.776, 0.1981, 0.9331, 0.5077, 0.9331, 0.4848, 0.9574, 0.4848, 0.9574, 0.5077, 0.7527, 0.4114, 0.7527, 0.4321, 0.7306, 0.4321, 0.7306, 0.4114, 0.7644, 0.3285, 0.7663, 0.3285, 0.7663, 0.3492, 0.7644, 0.3492, 0.7515, 0.512, 0.7496, 0.512, 0.7496, 0.4943, 0.7515, 0.4943, 0.7702, 0.4321, 0.7682, 0.4321, 0.7682, 0.4114, 0.7702, 0.4114, 0.7515, 0.4943, 0.7535, 0.4943, 0.7535, 0.5121, 0.7515, 0.5121, 0.9623, 0.9144, 0.9832, 0.9144, 0.9832, 0.9373, 0.9623, 0.9373, 0.7306, 0.4943, 0.7496, 0.4943, 0.7496, 0.515, 0.7306, 0.515, 0.7124, 0.1969, 0.7104, 0.1969, 0.7104, 0.1878, 0.7124, 0.1878, 0.7702, 0.4114, 0.7682, 0.4114, 0.7682, 0.3907, 0.7702, 0.3907, 0.7162, 0.228, 0.7143, 0.228, 0.7143, 0.2189, 0.7162, 0.2189, 0.7721, 0.3285, 0.774, 0.3285, 0.774, 0.3492, 0.7721, 0.3492, 0.9925, 0.3536, 0.9925, 0.3765, 0.9818, 0.3765, 0.9818, 0.3536, 0.7668, 0.5981, 0.7668, 0.6188, 0.7571, 0.6188, 0.7571, 0.5981, 0.7104, 0.07413, 0.7124, 0.07413, 0.7124, 0.08324, 0.7104, 0.08324, 0.7687, 0.6188, 0.7706, 0.6188, 0.7706, 0.6395, 0.7687, 0.6395, 0.7124, 0.2189, 0.7143, 0.2189, 0.7143, 0.228, 0.7124, 0.228, 0.7721, 0.515, 0.774, 0.515, 0.774, 0.5357, 0.7721, 0.5357, 0.9818, 0.5305, 0.9818, 0.5077, 0.9925, 0.5077, 0.9925, 0.5305, 0.7624, 0.4321, 0.7624, 0.4528, 0.7527, 0.4528, 0.7527, 0.4321, 0.7124, 0.228, 0.7104, 0.228, 0.7104, 0.2189, 0.7124, 0.2189, 0.7707, 0.5981, 0.7726, 0.5981, 0.7726, 0.6188, 0.7707, 0.6188, 0.7143, 0.07413, 0.7162, 0.07413, 0.7162, 0.08324, 0.7143, 0.08324, 0.774, 0.05341, 0.7721, 0.05341, 0.7721, 0.03269, 0.774, 0.03269, 0.9925, 0.5305, 0.9925, 0.5534, 0.9818, 0.5534, 0.9818, 0.5305, 0.7571, 0.681, 0.7571, 0.6603, 0.7668, 0.6603, 0.7668, 0.681, 0.7119, 0.2798, 0.71, 0.2798, 0.71, 0.2707, 0.7119, 0.2707, 0.7408, 0.7224, 0.7389, 0.7224, 0.7389, 0.7017, 0.7408, 0.7017, 0.7158, 0.2707, 0.7177, 0.2707, 0.7177, 0.2798, 0.7158, 0.2798, 0.774, 0.03269, 0.776, 0.03269, 0.776, 0.05341, 0.774, 0.05341, 0.9925, 0.2681, 0.9925, 0.291, 0.9818, 0.291, 0.9818, 0.2681, 0.7624, 0.5357, 0.7624, 0.5564, 0.7527, 0.5564, 0.7527, 0.5357, 0.7139, 0.2798, 0.7119, 0.2798, 0.7119, 0.2707, 0.7139, 0.2707, 0.7721, 0.4736, 0.7702, 0.4736, 0.7702, 0.4528, 0.7721, 0.4528, 0.7124, 0.1608, 0.7104, 0.1608, 0.7104, 0.1517, 0.7124, 0.1517, 0.774, 0.1102, 0.776, 0.1102, 0.776, 0.1309, 0.774, 0.1309, 0.9818, 0.3138, 0.9818, 0.291, 0.9925, 0.291, 0.9925, 0.3138, 0.7624, 0.4114, 0.7624, 0.4321, 0.7527, 0.4321, 0.7527, 0.4114, 0.7104, 0.1969, 0.7085, 0.1969, 0.7085, 0.1878, 0.7104, 0.1878, 0.7707, 0.5774, 0.7726, 0.5774, 0.7726, 0.5981, 0.7707, 0.5981, 0.7143, 0.08324, 0.7124, 0.08324, 0.7124, 0.07413, 0.7143, 0.07413, 0.774, 0.1517, 0.7721, 0.1517, 0.7721, 0.1309, 0.774, 0.1309, 0.9818, 0.3536, 0.9818, 0.3308, 0.9925, 0.3308, 0.9925, 0.3536, 0.7668, 0.6395, 0.7668, 0.6603, 0.7571, 0.6603, 0.7571, 0.6395, 0.7143, 0.1608, 0.7124, 0.1608, 0.7124, 0.1517, 0.7143, 0.1517, 0.7682, 0.5357, 0.7702, 0.5357, 0.7702, 0.5564, 0.7682, 0.5564, 0.7182, 0.08324, 0.7162, 0.08324, 0.7162, 0.07413, 0.7182, 0.07413, 0.774, 0.3078, 0.776, 0.3078, 0.776, 0.3285, 0.774, 0.3285, 0.9818, 0.2681, 0.9818, 0.2453, 0.9925, 0.2453, 0.9925, 0.2681, 0.7527, 0.4943, 0.7527, 0.4736, 0.7624, 0.4736, 0.7624, 0.4943, 0.7003, 0.2707, 0.7023, 0.2707, 0.7023, 0.2798, 0.7003, 0.2798, 0.7721, 0.37, 0.7702, 0.37, 0.7702, 0.3492, 0.7721, 0.3492, 0.7182, 0.1969, 0.7162, 0.1969, 0.7162, 0.1878, 0.7182, 0.1878, 0.774, 0.1309, 0.7721, 0.1309, 0.7721, 0.1102, 0.774, 0.1102, 0.9818, 0.6857, 0.9818, 0.6629, 0.9925, 0.6629, 0.9925, 0.6857, 0.7668, 0.5567, 0.7668, 0.5774, 0.7571, 0.5774, 0.7571, 0.5567, 0.71, 0.2798, 0.7081, 0.2798, 0.7081, 0.2707, 0.71, 0.2707, 0.7702, 0.25, 0.7721, 0.25, 0.7721, 0.2707, 0.7702, 0.2707, 0.7182, 0.1608, 0.7162, 0.1608, 0.7162, 0.1517, 0.7182, 0.1517, 0.7721, 0.5357, 0.774, 0.5357, 0.774, 0.5564, 0.7721, 0.5564, 0.9818, 0.6172, 0.9818, 0.5943, 0.9925, 0.5943, 0.9925, 0.6172, 0.7527, 0.4736, 0.7527, 0.4528, 0.7624, 0.4528, 0.7624, 0.4736, 0.6574, 0.5407, 0.6593, 0.5407, 0.6593, 0.5498, 0.6574, 0.5498, 0.7721, 0.3492, 0.7702, 0.3492, 0.7702, 0.3285, 0.7721, 0.3285, 0.6555, 0.5498, 0.6535, 0.5498, 0.6535, 0.5407, 0.6555, 0.5407, 0.7721, 0.2707, 0.774, 0.2707, 0.774, 0.2914, 0.7721, 0.2914, 0.9925, 0.4163, 0.9925, 0.4391, 0.9818, 0.4391, 0.9818, 0.4163, 0.7668, 0.5774, 0.7668, 0.5981, 0.7571, 0.5981, 0.7571, 0.5774, 0.6555, 0.5407, 0.6574, 0.5407, 0.6574, 0.5498, 0.6555, 0.5498, 0.7707, 0.7224, 0.7687, 0.7224, 0.7687, 0.7017, 0.7707, 0.7017, 0.7061, 0.2798, 0.7042, 0.2798, 0.7042, 0.2707, 0.7061, 0.2707, 0.7726, 0.681, 0.7707, 0.681, 0.7707, 0.6603, 0.7726, 0.6603, 0.9925, 0.5715, 0.9925, 0.5943, 0.9818, 0.5943, 0.9818, 0.5715, 0.7571, 0.7017, 0.7571, 0.681, 0.7668, 0.681, 0.7668, 0.7017, 0.7042, 0.2798, 0.7023, 0.2798, 0.7023, 0.2707, 0.7042, 0.2707, 0.7648, 0.7224, 0.7629, 0.7224, 0.7629, 0.7017, 0.7648, 0.7017, 0.7081, 0.2798, 0.7061, 0.2798, 0.7061, 0.2707, 0.7081, 0.2707, 0.7721, 0.08951, 0.774, 0.08951, 0.774, 0.1102, 0.7721, 0.1102, 0.9818, 0.3993, 0.9818, 0.3765, 0.9925, 0.3765, 0.9925, 0.3993, 0.6342, 0.7211, 0.6342, 0.7004, 0.6439, 0.7004, 0.6439, 0.7211, 0.759, 0.6395, 0.7571, 0.6395, 0.7571, 0.6188, 0.759, 0.6188, 0.7721, 0.4528, 0.7702, 0.4528, 0.7702, 0.4321, 0.7721, 0.4321, 0.7702, 0.3285, 0.7682, 0.3285, 0.7682, 0.3078, 0.7702, 0.3078, 0.7721, 0.3078, 0.774, 0.3078, 0.774, 0.3285, 0.7721, 0.3285, 0.9331, 0.6628, 0.9331, 0.64, 0.9574, 0.64, 0.9574, 0.6628, 0.7306, 0.25, 0.7306, 0.2292, 0.7527, 0.2292, 0.7527, 0.25, 0.3109, 0.6935, 0.309, 0.6935, 0.309, 0.6727, 0.3109, 0.6727, 0.7702, 0.4528, 0.7682, 0.4528, 0.7682, 0.4321, 0.7702, 0.4321, 0.7644, 0.5357, 0.7624, 0.5357, 0.7624, 0.515, 0.7644, 0.515, 0.7721, 0.4114, 0.774, 0.4114, 0.774, 0.4321, 0.7721, 0.4321, 0.9331, 0.7999, 0.9331, 0.8228, 0.9087, 0.8228, 0.9087, 0.7999, 0.7571, 0.6395, 0.7571, 0.6603, 0.735, 0.6603, 0.735, 0.6395, 0.7663, 0.1309, 0.7644, 0.1309, 0.7644, 0.1102, 0.7663, 0.1102, 0.3109, 0.6106, 0.309, 0.6106, 0.309, 0.5663, 0.3109, 0.5663, 0.7644, 0.1981, 0.7663, 0.1981, 0.7663, 0.2189, 0.7644, 0.2189, 0.6551, 0.4283, 0.6532, 0.4283, 0.6532, 0.384, 0.6551, 0.384, 0.8648, 0.9511, 0.8648, 0.9023, 0.8892, 0.9023, 0.8892, 0.9511, 0.6687, 0.6521, 0.6687, 0.6078, 0.6908, 0.6078, 0.6908, 0.6521, 0.7682, 0.4943, 0.7663, 0.4943, 0.7663, 0.4736, 0.7682, 0.4736, 0.7721, 0.4321, 0.7702, 0.4321, 0.7702, 0.4114, 0.7721, 0.4114, 0.7663, 0.2707, 0.7682, 0.2707, 0.7682, 0.2914, 0.7663, 0.2914, 0.776, 0.2707, 0.774, 0.2707, 0.774, 0.25, 0.776, 0.25, 0.9087, 0.7314, 0.9087, 0.7085, 0.9331, 0.7085, 0.9331, 0.7314, 0.7306, 0.07413, 0.7306, 0.05341, 0.7527, 0.05341, 0.7527, 0.07413, 0.7644, 0.1309, 0.7624, 0.1309, 0.7624, 0.1102, 0.7644, 0.1102, 0.7726, 0.6603, 0.7707, 0.6603, 0.7707, 0.6395, 0.7726, 0.6395, 0.7668, 0.6395, 0.7648, 0.6395, 0.7648, 0.6188, 0.7668, 0.6188, 0.7745, 0.5774, 0.7726, 0.5774, 0.7726, 0.5567, 0.7745, 0.5567, 0.9087, 0.5077, 0.9087, 0.4848, 0.9331, 0.4848, 0.9331, 0.5077, 0.7085, 0.5564, 0.7085, 0.5357, 0.7306, 0.5357, 0.7306, 0.5564, 0.7682, 0.167, 0.7702, 0.167, 0.7702, 0.1878, 0.7682, 0.1878, 0.6226, 0.4351, 0.6207, 0.4351, 0.6207, 0.384, 0.6226, 0.384, 0.7702, 0.3492, 0.7682, 0.3492, 0.7682, 0.3285, 0.7702, 0.3285, 0.6226, 0.5374, 0.6207, 0.5374, 0.6207, 0.4863, 0.6226, 0.4863, 0.8648, 0.8459, 0.8648, 0.9023, 0.8404, 0.9023, 0.8404, 0.8459, 0.6908, 0.5567, 0.6908, 0.6078, 0.6687, 0.6078, 0.6687, 0.5567, 0.7624, 0.05341, 0.7644, 0.05341, 0.7644, 0.07413, 0.7624, 0.07413, 0.6593, 0.4595, 0.6574, 0.4595, 0.6574, 0.4284, 0.6593, 0.4284, 0.7682, 0.03269, 0.7702, 0.03269, 0.7702, 0.05341, 0.7682, 0.05341, 0.6226, 0.6196, 0.6207, 0.6196, 0.6207, 0.5885, 0.6226, 0.5885, 0.9087, 0.4505, 0.9087, 0.4163, 0.9331, 0.4163, 0.9331, 0.4505, 0.6864, 0.2292, 0.6864, 0.1981, 0.7085, 0.1981, 0.7085, 0.2292, 0.3109, 0.652, 0.309, 0.652, 0.309, 0.6313, 0.3109, 0.6313, 0.6555, 0.4672, 0.6535, 0.4672, 0.6535, 0.4284, 0.6555, 0.4284, 0.7702, 0.2707, 0.7682, 0.2707, 0.7682, 0.25, 0.7702, 0.25, 0.6571, 0.384, 0.659, 0.384, 0.659, 0.4228, 0.6571, 0.4228, 0.9331, 0.288, 0.9331, 0.3308, 0.9087, 0.3308, 0.9087, 0.288, 0.6864, 0.167, 0.6864, 0.1283, 0.7085, 0.1283, 0.7085, 0.167, 0.7663, 0.1517, 0.7644, 0.1517, 0.7644, 0.1309, 0.7663, 0.1309, 0.7721, 0.07413, 0.7702, 0.07413, 0.7702, 0.05341, 0.7721, 0.05341, 0.7663, 0.2914, 0.7644, 0.2914, 0.7644, 0.2707, 0.7663, 0.2707, 0.7726, 0.7224, 0.7707, 0.7224, 0.7707, 0.7017, 0.7726, 0.7017, 0.9087, 0.5305, 0.9087, 0.5077, 0.9331, 0.5077, 0.9331, 0.5305, 0.7129, 0.681, 0.7129, 0.6603, 0.735, 0.6603, 0.735, 0.681, 0.7644, 0.4528, 0.7624, 0.4528, 0.7624, 0.4321, 0.7644, 0.4321, 0.7682, 0.515, 0.7702, 0.515, 0.7702, 0.5357, 0.7682, 0.5357, 0.7663, 0.167, 0.7682, 0.167, 0.7682, 0.1878, 0.7663, 0.1878, 0.776, 0.07413, 0.774, 0.07413, 0.774, 0.05341, 0.776, 0.05341, 0.8404, 0.9815, 0.8404, 0.9586, 0.8648, 0.9586, 0.8648, 0.9815, 0.735, 0.5774, 0.735, 0.5981, 0.7129, 0.5981, 0.7129, 0.5774, 0.7663, 0.2707, 0.7644, 0.2707, 0.7644, 0.25, 0.7663, 0.25, 0.7707, 0.5981, 0.7687, 0.5981, 0.7687, 0.5774, 0.7707, 0.5774, 0.7668, 0.5981, 0.7687, 0.5981, 0.7687, 0.6188, 0.7668, 0.6188, 0.7745, 0.6395, 0.7726, 0.6395, 0.7726, 0.6188, 0.7745, 0.6188, 0.9087, 0.7542, 0.9087, 0.7314, 0.9331, 0.7314, 0.9331, 0.7542, 0.7306, 0.4943, 0.7306, 0.4736, 0.7527, 0.4736, 0.7527, 0.4943, 0.7644, 0.1878, 0.7624, 0.1878, 0.7624, 0.167, 0.7644, 0.167, 0.7122, 0.7224, 0.7102, 0.7224, 0.7102, 0.7017, 0.7122, 0.7017, 0.7682, 0.03269, 0.7663, 0.03269, 0.7663, 0.01198, 0.7682, 0.01198, 0.7721, 0.4321, 0.774, 0.4321, 0.774, 0.4528, 0.7721, 0.4528, 0.9331, 0.64, 0.9331, 0.6628, 0.9087, 0.6628, 0.9087, 0.64, 0.7527, 0.25, 0.7527, 0.2707, 0.7306, 0.2707, 0.7306, 0.25, 0.7663, 0.08951, 0.7682, 0.08951, 0.7682, 0.1102, 0.7663, 0.1102, 0.7562, 0.7224, 0.7543, 0.7224, 0.7543, 0.7017, 0.7562, 0.7017, 0.759, 0.6188, 0.761, 0.6188, 0.761, 0.6395, 0.759, 0.6395, 0.7765, 0.5981, 0.7745, 0.5981, 0.7745, 0.5774, 0.7765, 0.5774, 0.9331, 0.7542, 0.9331, 0.7771, 0.9087, 0.7771, 0.9087, 0.7542, 0.6466, 0.6796, 0.6466, 0.7004, 0.6245, 0.7004, 0.6245, 0.6796, 0.6458, 0.7211, 0.6439, 0.7211, 0.6439, 0.7004, 0.6458, 0.7004, 0.7721, 0.3907, 0.7702, 0.3907, 0.7702, 0.37, 0.7721, 0.37, 0.7702, 0.1102, 0.7682, 0.1102, 0.7682, 0.08951, 0.7702, 0.08951, 0.774, 0.3907, 0.7721, 0.3907, 0.7721, 0.37, 0.774, 0.37, 0.9135, 0.9829, 0.9135, 0.9601, 0.9379, 0.9601, 0.9379, 0.9829, 0.7306, 0.2914, 0.7306, 0.2707, 0.7527, 0.2707, 0.7527, 0.2914, 0.7624, 0.03269, 0.7644, 0.03269, 0.7644, 0.05341, 0.7624, 0.05341, 0.7323, 0.7017, 0.7343, 0.7017, 0.7343, 0.7224, 0.7323, 0.7224, 0.7663, 0.5357, 0.7644, 0.5357, 0.7644, 0.515, 0.7663, 0.515, 0.774, 0.2189, 0.7721, 0.2189, 0.7721, 0.1981, 0.774, 0.1981, 0.9574, 0.5486, 0.9574, 0.5715, 0.9331, 0.5715, 0.9331, 0.5486, 0.7527, 0.3078, 0.7527, 0.3285, 0.7306, 0.3285, 0.7306, 0.3078, 0.7644, 0.37, 0.7663, 0.37, 0.7663, 0.3907, 0.7644, 0.3907, 0.7721, 0.1878, 0.7702, 0.1878, 0.7702, 0.167, 0.7721, 0.167, 0.7682, 0.3492, 0.7663, 0.3492, 0.7663, 0.3285, 0.7682, 0.3285, 0.774, 0.2707, 0.7721, 0.2707, 0.7721, 0.25, 0.774, 0.25, 0.9379, 0.9144, 0.9379, 0.9373, 0.9135, 0.9373, 0.9135, 0.9144, 0.7129, 0.6395, 0.7129, 0.6188, 0.735, 0.6188, 0.735, 0.6395, 0.7644, 0.1102, 0.7624, 0.1102, 0.7624, 0.08951, 0.7644, 0.08951, 0.7369, 0.7224, 0.735, 0.7224, 0.735, 0.7017, 0.7369, 0.7017, 0.7702, 0.03269, 0.7682, 0.03269, 0.7682, 0.01198, 0.7702, 0.01198, 0.774, 0.4114, 0.7721, 0.4114, 0.7721, 0.3907, 0.774, 0.3907, 0.9331, 0.3138, 0.9331, 0.291, 0.9574, 0.291, 0.9574, 0.3138, 0.7306, 0.1517, 0.7306, 0.1309, 0.7527, 0.1309, 0.7527, 0.1517, 0.7644, 0.4114, 0.7624, 0.4114, 0.7624, 0.3907, 0.7644, 0.3907, 0.7707, 0.6188, 0.7687, 0.6188, 0.7687, 0.5981, 0.7707, 0.5981, 0.7644, 0.4736, 0.7624, 0.4736, 0.7624, 0.4528, 0.7644, 0.4528, 0.774, 0.1878, 0.7721, 0.1878, 0.7721, 0.167, 0.774, 0.167, 0.9331, 0.5943, 0.9331, 0.6172, 0.9087, 0.6172, 0.9087, 0.5943, 0.735, 0.681, 0.735, 0.6603, 0.7571, 0.6603, 0.7571, 0.681, 0.7624, 0.2707, 0.7644, 0.2707, 0.7644, 0.2914, 0.7624, 0.2914, 0.7707, 0.6603, 0.7687, 0.6603, 0.7687, 0.6395, 0.7707, 0.6395, 0.7682, 0.3907, 0.7663, 0.3907, 0.7663, 0.37, 0.7682, 0.37, 0.7745, 0.7017, 0.7726, 0.7017, 0.7726, 0.681, 0.7745, 0.681, 0.9087, 0.7085, 0.9087, 0.6857, 0.9331, 0.6857, 0.9331, 0.7085, 0.735, 0.6188, 0.735, 0.5981, 0.7571, 0.5981, 0.7571, 0.6188, 0.7644, 0.3078, 0.7663, 0.3078, 0.7663, 0.3285, 0.7644, 0.3285, 0.7721, 0.4114, 0.7702, 0.4114, 0.7702, 0.3907, 0.7721, 0.3907, 0.7644, 0.3907, 0.7624, 0.3907, 0.7624, 0.37, 0.7644, 0.37, 0.774, 0.25, 0.7721, 0.25, 0.7721, 0.2292, 0.774, 0.2292, 0.9574, 0.5715, 0.9574, 0.5943, 0.9331, 0.5943, 0.9331, 0.5715, 0.6466, 0.7142, 0.6466, 0.6935, 0.6687, 0.6935, 0.6687, 0.7142, 0.7663, 0.1102, 0.7644, 0.1102, 0.7644, 0.08951, 0.7663, 0.08951, 0.7702, 0.4943, 0.7682, 0.4943, 0.7682, 0.4736, 0.7702, 0.4736, 0.7644, 0.4321, 0.7624, 0.4321, 0.7624, 0.4114, 0.7644, 0.4114, 0.7765, 0.6603, 0.7745, 0.6603, 0.7745, 0.6395, 0.7765, 0.6395, 0.9087, 0.8456, 0.9087, 0.8228, 0.9331, 0.8228, 0.9331, 0.8456, 0.6687, 0.7142, 0.6687, 0.6935, 0.6908, 0.6935, 0.6908, 0.7142, 0.309, 0.652, 0.3109, 0.652, 0.3109, 0.6727, 0.309, 0.6727, 0.7721, 0.25, 0.7702, 0.25, 0.7702, 0.2292, 0.7721, 0.2292, 0.7687, 0.5981, 0.7668, 0.5981, 0.7668, 0.5774, 0.7687, 0.5774, 0.776, 0.37, 0.774, 0.37, 0.774, 0.3492, 0.776, 0.3492, 0.9331, 0.7314, 0.9331, 0.7085, 0.9574, 0.7085, 0.9574, 0.7314, 0.7306, 0.515, 0.7306, 0.5357, 0.7085, 0.5357, 0.7085, 0.515, 0.7682, 0.4736, 0.7663, 0.4736, 0.7663, 0.4528, 0.7682, 0.4528, 0.7721, 0.4943, 0.7702, 0.4943, 0.7702, 0.4736, 0.7721, 0.4736, 0.7682, 0.37, 0.7702, 0.37, 0.7702, 0.3907, 0.7682, 0.3907, 0.774, 0.07413, 0.7721, 0.07413, 0.7721, 0.05341, 0.774, 0.05341, 0.9331, 0.5486, 0.9331, 0.5715, 0.9087, 0.5715, 0.9087, 0.5486, 0.7527, 0.08951, 0.7527, 0.1102, 0.7306, 0.1102, 0.7306, 0.08951, 0.7624, 0.3285, 0.7644, 0.3285, 0.7644, 0.3492, 0.7624, 0.3492, 0.7707, 0.681, 0.7687, 0.681, 0.7687, 0.6603, 0.7707, 0.6603, 0.7663, 0.1309, 0.7682, 0.1309, 0.7682, 0.1517, 0.7663, 0.1517, 0.776, 0.4321, 0.774, 0.4321, 0.774, 0.4114, 0.776, 0.4114, 0.9574, 0.7771, 0.9574, 0.7999, 0.9331, 0.7999, 0.9331, 0.7771, 0.7527, 0.1102, 0.7527, 0.1309, 0.7306, 0.1309, 0.7306, 0.1102, 0.6207, 0.6611, 0.6226, 0.6611, 0.6226, 0.6818, 0.6207, 0.6818, 0.6571, 0.4228, 0.6551, 0.4228, 0.6551, 0.384, 0.6571, 0.384, 0.7663, 0.03269, 0.7644, 0.03269, 0.7644, 0.01198, 0.7663, 0.01198, 0.6574, 0.4672, 0.6555, 0.4672, 0.6555, 0.4284, 0.6574, 0.4284, 0.9331, 0.2453, 0.9331, 0.288, 0.9087, 0.288, 0.9087, 0.2453, 0.7085, 0.08951, 0.7085, 0.1283, 0.6864, 0.1283, 0.6864, 0.08951, 0.7644, 0.4943, 0.7624, 0.4943, 0.7624, 0.4736, 0.7644, 0.4736, 0.6226, 0.4863, 0.6207, 0.4863, 0.6207, 0.4351, 0.6226, 0.4351, 0.7682, 0.4114, 0.7663, 0.4114, 0.7663, 0.3907, 0.7682, 0.3907, 0.6226, 0.5885, 0.6207, 0.5885, 0.6207, 0.5374, 0.6226, 0.5374, 0.8648, 0.9023, 0.8648, 0.8459, 0.8892, 0.8459, 0.8892, 0.9023, 0.6466, 0.6078, 0.6466, 0.6589, 0.6245, 0.6589, 0.6245, 0.6078, 0.6226, 0.6611, 0.6207, 0.6611, 0.6207, 0.6403, 0.6226, 0.6403, 0.7668, 0.7224, 0.7648, 0.7224, 0.7648, 0.7017, 0.7668, 0.7017, 0.7702, 0.37, 0.7682, 0.37, 0.7682, 0.3492, 0.7702, 0.3492, 0.776, 0.4736, 0.774, 0.4736, 0.774, 0.4528, 0.776, 0.4528, 0.9087, 0.64, 0.9087, 0.6172, 0.9331, 0.6172, 0.9331, 0.64, 0.7306, 0.3492, 0.7306, 0.3285, 0.7527, 0.3285, 0.7527, 0.3492, 0.7682, 0.2292, 0.7702, 0.2292, 0.7702, 0.25, 0.7682, 0.25, 0.7721, 0.2914, 0.7702, 0.2914, 0.7702, 0.2707, 0.7721, 0.2707, 0.7702, 0.2914, 0.7682, 0.2914, 0.7682, 0.2707, 0.7702, 0.2707, 0.7745, 0.5981, 0.7726, 0.5981, 0.7726, 0.5774, 0.7745, 0.5774, 0.9087, 0.7999, 0.9087, 0.7771, 0.9331, 0.7771, 0.9331, 0.7999, 0.7129, 0.6188, 0.7129, 0.5981, 0.735, 0.5981, 0.735, 0.6188, 0.7644, 0.25, 0.7624, 0.25, 0.7624, 0.2292, 0.7644, 0.2292, 0.7721, 0.5564, 0.7702, 0.5564, 0.7702, 0.5357, 0.7721, 0.5357, 0.7702, 0.07413, 0.7682, 0.07413, 0.7682, 0.05341, 0.7702, 0.05341, 0.7745, 0.6603, 0.7765, 0.6603, 0.7765, 0.681, 0.7745, 0.681, 0.9331, 0.7085, 0.9331, 0.6857, 0.9574, 0.6857, 0.9574, 0.7085, 0.7129, 0.681, 0.7129, 0.7017, 0.6908, 0.7017, 0.6908, 0.681, 0.7624, 0.01198, 0.7644, 0.01198, 0.7644, 0.03269, 0.7624, 0.03269, 0.7721, 0.1309, 0.7702, 0.1309, 0.7702, 0.1102, 0.7721, 0.1102, 0.7682, 0.4321, 0.7663, 0.4321, 0.7663, 0.4114, 0.7682, 0.4114, 0.776, 0.1517, 0.774, 0.1517, 0.774, 0.1309, 0.776, 0.1309, 0.9087, 0.5943, 0.9087, 0.5715, 0.9331, 0.5715, 0.9331, 0.5943, 0.7527, 0.4528, 0.7527, 0.4736, 0.7306, 0.4736, 0.7306, 0.4528, 0.7629, 0.6395, 0.761, 0.6395, 0.761, 0.6188, 0.7629, 0.6188, 0.7721, 0.1102, 0.7702, 0.1102, 0.7702, 0.08951, 0.7721, 0.08951, 0.7668, 0.5567, 0.7687, 0.5567, 0.7687, 0.5774, 0.7668, 0.5774, 0.774, 0.4736, 0.7721, 0.4736, 0.7721, 0.4528, 0.774, 0.4528, 0.9574, 0.3308, 0.9574, 0.3536, 0.9331, 0.3536, 0.9331, 0.3308, 0.735, 0.6395, 0.735, 0.6603, 0.7129, 0.6603, 0.7129, 0.6395, 0.7644, 0.5357, 0.7663, 0.5357, 0.7663, 0.5564, 0.7644, 0.5564, 0.7687, 0.7224, 0.7668, 0.7224, 0.7668, 0.7017, 0.7687, 0.7017, 0.7682, 0.5564, 0.7663, 0.5564, 0.7663, 0.5357, 0.7682, 0.5357, 0.776, 0.03269, 0.774, 0.03269, 0.774, 0.01198, 0.776, 0.01198, 0.9135, 0.9601, 0.9135, 0.9373, 0.9379, 0.9373, 0.9379, 0.9601, 0.7527, 0.3492, 0.7527, 0.37, 0.7306, 0.37, 0.7306, 0.3492, 0.7644, 0.3907, 0.7663, 0.3907, 0.7663, 0.4114, 0.7644, 0.4114, 0.7707, 0.5774, 0.7687, 0.5774, 0.7687, 0.5567, 0.7707, 0.5567, 0.7663, 0.4528, 0.7644, 0.4528, 0.7644, 0.4321, 0.7663, 0.4321, 0.776, 0.4943, 0.774, 0.4943, 0.774, 0.4736, 0.776, 0.4736, 0.9087, 0.6857, 0.9087, 0.6628, 0.9331, 0.6628, 0.9331, 0.6857, 0.7527, 0.5357, 0.7527, 0.5564, 0.7306, 0.5564, 0.7306, 0.5357, 0.7687, 0.6395, 0.7668, 0.6395, 0.7668, 0.6188, 0.7687, 0.6188, 0.6226, 0.7232, 0.6207, 0.7232, 0.6207, 0.7025, 0.6226, 0.7025, 0.7668, 0.6395, 0.7687, 0.6395, 0.7687, 0.6603, 0.7668, 0.6603, 0.7745, 0.7224, 0.7726, 0.7224, 0.7726, 0.7017, 0.7745, 0.7017, 0.9331, 0.6172, 0.9331, 0.5943, 0.9574, 0.5943, 0.9574, 0.6172, 0.7527, 0.4321, 0.7527, 0.4528, 0.7306, 0.4528, 0.7306, 0.4321, 0.7682, 0.4528, 0.7663, 0.4528, 0.7663, 0.4321, 0.7682, 0.4321, 0.761, 0.7224, 0.759, 0.7224, 0.759, 0.7017, 0.761, 0.7017, 0.7663, 0.4943, 0.7644, 0.4943, 0.7644, 0.4736, 0.7663, 0.4736, 0.774, 0.4321, 0.776, 0.4321, 0.776, 0.4528, 0.774, 0.4528, 0.9574, 0.4505, 0.9574, 0.4734, 0.9331, 0.4734, 0.9331, 0.4505, 0.7571, 0.5567, 0.7571, 0.5774, 0.735, 0.5774, 0.735, 0.5567, 0.7663, 0.25, 0.7644, 0.25, 0.7644, 0.2292, 0.7663, 0.2292, 0.7702, 0.515, 0.7721, 0.515, 0.7721, 0.5357, 0.7702, 0.5357, 0.7668, 0.681, 0.7687, 0.681, 0.7687, 0.7017, 0.7668, 0.7017, 0.7726, 0.5981, 0.7745, 0.5981, 0.7745, 0.6188, 0.7726, 0.6188, 0.9135, 0.9144, 0.9135, 0.8916, 0.9379, 0.8916, 0.9379, 0.9144, 0.7306, 0.03269, 0.7306, 0.01198, 0.7527, 0.01198, 0.7527, 0.03269, 0.6226, 0.7025, 0.6207, 0.7025, 0.6207, 0.6818, 0.6226, 0.6818, 0.7389, 0.7224, 0.7369, 0.7224, 0.7369, 0.7017, 0.7389, 0.7017, 0.7682, 0.3285, 0.7663, 0.3285, 0.7663, 0.3078, 0.7682, 0.3078, 0.776, 0.5564, 0.774, 0.5564, 0.774, 0.5357, 0.776, 0.5357, 0.9331, 0.2681, 0.9331, 0.2453, 0.9574, 0.2453, 0.9574, 0.2681, 0.7527, 0.167, 0.7527, 0.1878, 0.7306, 0.1878, 0.7306, 0.167, 0.7663, 0.1878, 0.7644, 0.1878, 0.7644, 0.167, 0.7663, 0.167, 0.7447, 0.7224, 0.7427, 0.7224, 0.7427, 0.7017, 0.7447, 0.7017, 0.7682, 0.2707, 0.7663, 0.2707, 0.7663, 0.25, 0.7682, 0.25, 0.7764, 0.6395, 0.7745, 0.6395, 0.7745, 0.6188, 0.7764, 0.6188, 0.9331, 0.4391, 0.9331, 0.4163, 0.9574, 0.4163, 0.9574, 0.4391, 0.7527, 0.37, 0.7527, 0.3907, 0.7306, 0.3907, 0.7306, 0.37, 0.3109, 0.7142, 0.309, 0.7142, 0.309, 0.6935, 0.3109, 0.6935, 0.7721, 0.1517, 0.7702, 0.1517, 0.7702, 0.1309, 0.7721, 0.1309, 0.7682, 0.37, 0.7663, 0.37, 0.7663, 0.3492, 0.7682, 0.3492, 0.776, 0.1878, 0.774, 0.1878, 0.774, 0.167, 0.776, 0.167, 0.8892, 0.9511, 0.8892, 0.9739, 0.8648, 0.9739, 0.8648, 0.9511, 0.735, 0.5567, 0.735, 0.5774, 0.7129, 0.5774, 0.7129, 0.5567, 0.3109, 0.6313, 0.309, 0.6313, 0.309, 0.6106, 0.3109, 0.6106, 0.7629, 0.7224, 0.761, 0.7224, 0.761, 0.7017, 0.7629, 0.7017, 0.7644, 0.5564, 0.7624, 0.5564, 0.7624, 0.5357, 0.7644, 0.5357, 0.776, 0.3907, 0.774, 0.3907, 0.774, 0.37, 0.776, 0.37, 0.9331, 0.291, 0.9331, 0.2681, 0.9574, 0.2681, 0.9574, 0.291, 0.7571, 0.681, 0.7571, 0.7017, 0.735, 0.7017, 0.735, 0.681, 0.7644, 0.3285, 0.7624, 0.3285, 0.7624, 0.3078, 0.7644, 0.3078, 0.7543, 0.7224, 0.7524, 0.7224, 0.7524, 0.7017, 0.7543, 0.7017, 0.7663, 0.37, 0.7644, 0.37, 0.7644, 0.3492, 0.7663, 0.3492, 0.774, 0.4943, 0.7721, 0.4943, 0.7721, 0.4736, 0.774, 0.4736, 0.9135, 0.8916, 0.9135, 0.8687, 0.9379, 0.8687, 0.9379, 0.8916, 0.735, 0.681, 0.735, 0.7017, 0.7129, 0.7017, 0.7129, 0.681])
me_cube.materials.append(mat_material)
me_cube.use_remesh_preserve_volume = False
me_cube.use_remesh_preserve_attributes = False
me_cube.use_mirror_vertex_groups = False
me_cube.update()

# ---- objects
ob_cube = bpy.data.objects.new('Cube', me_cube)

# ---- transforms, parenting, visibility, modifiers, constraints
ob_cube.location = (-0.284, 0.7522, 0.5358)
ob_cube.scale = (-0.01484, -0.01484, -0.01484)
ob_cube.lineart.crease_threshold = 0.0

# ---- collection membership
col_collection_1.objects.link(ob_cube)

# ---- scene / render settings (as saved in the file)
scene.frame_start = 1; scene.frame_end = 250; scene.frame_set(1)
scene.render.engine = 'BLENDER_EEVEE_NEXT'
scene.render.resolution_percentage = 50
scene.render.dither_intensity = 0.0
scene.cycles.use_denoising = False
scene.cycles.samples = 128
scene.cycles.sampling_pattern = 'TABULATED_SOBOL'
scene.cycles.use_adaptive_sampling = False
scene.cycles.use_light_tree = False
scene.cycles.blur_glossy = 0.0
scene.cycles.sample_clamp_indirect = 0.0
scene.view_settings.view_transform = 'Standard'
bpy.context.view_layer.update()

# ---- added for rendering (the .blend has no active camera and no usable light): camera, sun
cam_auto = bpy.data.cameras.new('AutoCamera')
cam_auto.lens = 50.0
cam_auto.sensor_width = 36.0
cam_auto.clip_end = 1000.0
ob_auto_camera = bpy.data.objects.new('AutoCamera', cam_auto)
scene.collection.objects.link(ob_auto_camera)
ob_auto_camera.location = (0.509103, -0.0952612, 1.32899)
ob_auto_camera.rotation_euler = (1.09748, -7.21219e-08, 0.694738)
scene.camera = ob_auto_camera
light_auto_sun = bpy.data.lights.new('AutoSun', 'SUN')
light_auto_sun.energy = 3.0
light_auto_sun.angle = 0.0523599
ob_auto_sun = bpy.data.objects.new('AutoSun', light_auto_sun)
scene.collection.objects.link(ob_auto_sun)
ob_auto_sun.rotation_euler = (0.872665, 0.174533, 0.523599)
bpy.context.view_layer.update()
